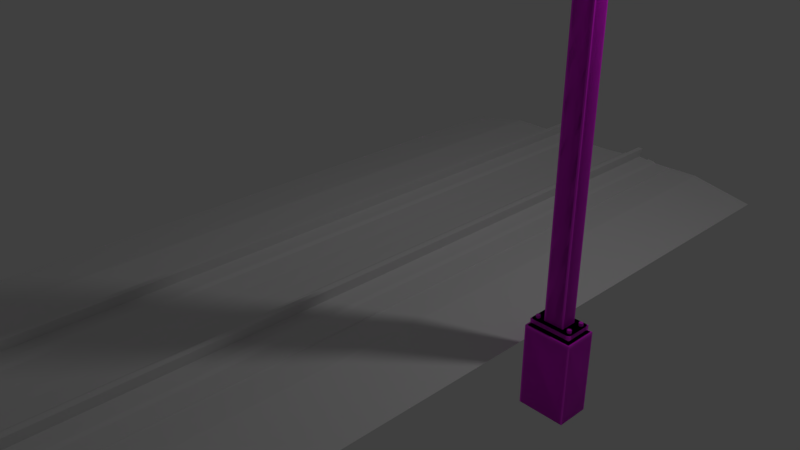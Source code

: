 # Source: PGA_DKGantry_PZeg1t6m_L.blend  (saved by Blender 4.2.66; exported with 4.5.12 LTS)
import bpy
from mathutils import Matrix  # noqa: F401  (used for matrix-valued properties, if any)

bpy.ops.wm.read_factory_settings(use_empty=True)
scene = bpy.context.scene
scene.name = 'Scene'

# ---- collections
col_main = bpy.data.collections.new('MAIN'); scene.collection.children.link(col_main)
col_main_0400 = bpy.data.collections.new('MAIN_0400'); col_main.children.link(col_main_0400)
col_pga_dkgantry_p_l_pole = bpy.data.collections.new('pga_dkgantry_P_L_pole'); col_main_0400.children.link(col_pga_dkgantry_p_l_pole)
col_main_1200 = bpy.data.collections.new('MAIN_1200'); col_main.children.link(col_main_1200)
col_pga_dk_gantry_p1t6m_l_pole_002 = bpy.data.collections.new('pga_dk_gantry_p1t6m_L_pole.002'); col_main_1200.children.link(col_pga_dk_gantry_p1t6m_l_pole_002)
col_reference_track = bpy.data.collections.new('reference_track'); scene.collection.children.link(col_reference_track)

# ---- images (referenced by path relative to the original .blend; pixels are not part of the script)
import os
ASSET_DIR = os.environ.get("B2B_ASSET_DIR", "")  # directory of the original .blend (textures are referenced by path, not embedded)
HERE = os.path.dirname(os.path.abspath(__file__))  # packed textures are extracted next to this script under _unpacked/

def load_image(name, relpath, width, height, colorspace="sRGB"):
    """Load a texture the original file referenced (path relative to the .blend, or extracted next to this script)."""
    p = next((c for c in (os.path.join(HERE, relpath), os.path.join(ASSET_DIR, relpath)) if relpath and os.path.exists(c)), "")
    if p:
        img = bpy.data.images.load(p, check_existing=True)
        img.name = name
    else:  # same state as the original file: an image datablock whose file is absent (Cycles renders it pink)
        img = bpy.data.images.new(name, width, height)
        img.source = "FILE"
        img.filepath = "//" + (relpath or name)
    img.colorspace_settings.name = colorspace
    return img
img_pga_dkgantry_pzeg1t_png = load_image('PGA_DKGantry_PZeg1t.png', 'PGA_DKGantry_PZeg1t.png', 1024, 1024, 'sRGB')
img_pga_dkgantry_wire_png = load_image('PGA_DKGantry_Wire.png', 'PGA_DKGantry_Wire.png', 1024, 1024, 'sRGB')

# ---- materials (node trees are filled in below, after node groups)
mat_pga_dkgantry_pzeg = bpy.data.materials.new('PGA_DKGantry_PZeg')
mat_pga_dkgantry_pzeg.use_backface_culling = True
mat_pga_dkgantry_wire_002 = bpy.data.materials.new('PGA_DKGantry_Wire.002')
mat_pga_dkgantry_wire_002.use_backface_culling = True

# ---- node groups
ng_auto_smooth_001 = bpy.data.node_groups.new('Auto Smooth.001', 'GeometryNodeTree')
_s = ng_auto_smooth_001.interface.new_socket(name='Geometry', in_out='OUTPUT', socket_type='NodeSocketGeometry')
_s = ng_auto_smooth_001.interface.new_socket(name='Geometry', in_out='INPUT', socket_type='NodeSocketGeometry')
_s = ng_auto_smooth_001.interface.new_socket(name='Angle', in_out='INPUT', socket_type='NodeSocketFloat')
_s.subtype = 'ANGLE'
_s.min_value = 0.0
_s.max_value = 3.142
ng_auto_smooth_001.is_modifier = True
_N = ng_auto_smooth_001.nodes; _L = ng_auto_smooth_001.links
n0 = _N.new('NodeGroupOutput'); n0.name = 'Group Output'; n0.location = (480, -100)
n1 = _N.new('NodeGroupInput'); n1.name = 'Group Input'; n1.location = (-420, -300)
n2 = _N.new('NodeGroupInput'); n2.name = 'Group Input.001'; n2.location = (-60, -100)
n3 = _N.new('GeometryNodeSetShadeSmooth'); n3.name = 'Set Shade Smooth'; n3.location = (120, -100)
n3.domain = 'EDGE'
n4 = _N.new('GeometryNodeSetShadeSmooth'); n4.name = 'Set Shade Smooth.001'; n4.location = (300, -100)
n5 = _N.new('GeometryNodeInputMeshEdgeAngle'); n5.name = 'Edge Angle'; n5.location = (-420, -220)
n6 = _N.new('GeometryNodeInputEdgeSmooth'); n6.name = 'Is Edge Smooth'; n6.location = (-60, -160)
n7 = _N.new('GeometryNodeInputShadeSmooth'); n7.name = 'Is Face Smooth'; n7.location = (-240, -340)
n8 = _N.new('FunctionNodeBooleanMath'); n8.name = 'Boolean Math'; n8.location = (-60, -220)
n9 = _N.new('FunctionNodeCompare'); n9.name = 'Compare'; n9.location = (-240, -180)
n9.operation = 'LESS_EQUAL'
_L.new(n5.outputs[0], n9.inputs[0])
_L.new(n4.outputs[0], n0.inputs[0])
_L.new(n1.outputs[1], n9.inputs[1])
_L.new(n9.outputs[0], n8.inputs[0])
_L.new(n7.outputs[0], n8.inputs[1])
_L.new(n2.outputs[0], n3.inputs[0])
_L.new(n6.outputs[0], n3.inputs[1])
_L.new(n3.outputs[0], n4.inputs[0])
_L.new(n8.outputs[0], n3.inputs[2])
n0.is_active_output = True
ng_smooth_by_angle_001 = bpy.data.node_groups.new('Smooth by Angle.001', 'GeometryNodeTree')
_s = ng_smooth_by_angle_001.interface.new_socket(name='Mesh', in_out='OUTPUT', socket_type='NodeSocketGeometry')
_s = ng_smooth_by_angle_001.interface.new_socket(name='Mesh', in_out='INPUT', socket_type='NodeSocketGeometry')
_s = ng_smooth_by_angle_001.interface.new_socket(name='Angle', in_out='INPUT', socket_type='NodeSocketFloat')
_s.subtype = 'ANGLE'
_s.default_value = 0.5236
_s.min_value = 0.0
_s.max_value = 3.142
_s.description = 'Maximum face angle for smooth edges'
_s = ng_smooth_by_angle_001.interface.new_socket(name='Ignore Sharpness', in_out='INPUT', socket_type='NodeSocketBool')
_s.force_non_field = True
ng_smooth_by_angle_001.description = 'Set the sharpness of mesh edges based on the angle between the neighboring faces'
ng_smooth_by_angle_001.is_modifier = True
_N = ng_smooth_by_angle_001.nodes; _L = ng_smooth_by_angle_001.links
n0 = _N.new('GeometryNodeSetShadeSmooth'); n0.name = 'Set Shade Smooth'; n0.location = (120, -80)
n0.domain = 'EDGE'
n1 = _N.new('GeometryNodeSetShadeSmooth'); n1.name = 'Set Shade Smooth.001'; n1.location = (300, -80)
n2 = _N.new('NodeGroupOutput'); n2.name = 'Group Output'; n2.location = (480, -80)
n3 = _N.new('GeometryNodeInputMeshEdgeAngle'); n3.name = 'Edge Angle'; n3.location = (-440, -240)
n4 = _N.new('NodeGroupInput'); n4.name = 'Group Input'; n4.location = (-80, -80)
n5 = _N.new('GeometryNodeInputEdgeSmooth'); n5.name = 'Is Edge Smooth'; n5.location = (-260, -120)
n6 = _N.new('GeometryNodeInputShadeSmooth'); n6.name = 'Is Shade Smooth'; n6.location = (-440, -397)
n7 = _N.new('FunctionNodeCompare'); n7.name = 'Compare'; n7.location = (-260, -260)
n7.operation = 'LESS_EQUAL'
n7.inputs[6].default_value = (0.0, 0.0, 0.0, 0.0)
n7.inputs[7].default_value = (0.0, 0.0, 0.0, 0.0)
n8 = _N.new('FunctionNodeBooleanMath'); n8.name = 'Boolean Math.001'; n8.location = (-80, -260)
n9 = _N.new('NodeGroupInput'); n9.name = 'Group Input.001'; n9.location = (-440, -329)
n10 = _N.new('NodeGroupInput'); n10.name = 'Group Input.002'; n10.location = (-259, -189)
n11 = _N.new('FunctionNodeBooleanMath'); n11.name = 'Boolean Math'; n11.location = (-80, -149)
n11.operation = 'OR'
n12 = _N.new('FunctionNodeBooleanMath'); n12.name = 'Boolean Math.002'; n12.location = (-260, -380)
n12.operation = 'OR'
n13 = _N.new('NodeGroupInput'); n13.name = 'Group Input.003'; n13.location = (-440, -460)
_L.new(n3.outputs[0], n7.inputs[0])
_L.new(n1.outputs[0], n2.inputs[0])
_L.new(n9.outputs[1], n7.inputs[1])
_L.new(n7.outputs[0], n8.inputs[0])
_L.new(n4.outputs[0], n0.inputs[0])
_L.new(n0.outputs[0], n1.inputs[0])
_L.new(n8.outputs[0], n0.inputs[2])
_L.new(n10.outputs[2], n11.inputs[1])
_L.new(n5.outputs[0], n11.inputs[0])
_L.new(n11.outputs[0], n0.inputs[1])
_L.new(n13.outputs[2], n12.inputs[1])
_L.new(n6.outputs[0], n12.inputs[0])
_L.new(n12.outputs[0], n8.inputs[1])
n2.is_active_output = True
ng_smooth_by_angle = bpy.data.node_groups.new('Smooth by Angle', 'GeometryNodeTree')
_s = ng_smooth_by_angle.interface.new_socket(name='Mesh', in_out='OUTPUT', socket_type='NodeSocketGeometry')
_s = ng_smooth_by_angle.interface.new_socket(name='Mesh', in_out='INPUT', socket_type='NodeSocketGeometry')
_s = ng_smooth_by_angle.interface.new_socket(name='Angle', in_out='INPUT', socket_type='NodeSocketFloat')
_s.subtype = 'ANGLE'
_s.default_value = 0.5236
_s.min_value = 0.0
_s.max_value = 3.142
_s.description = 'Maximum face angle for smooth edges'
_s = ng_smooth_by_angle.interface.new_socket(name='Ignore Sharpness', in_out='INPUT', socket_type='NodeSocketBool')
_s.force_non_field = True
ng_smooth_by_angle.description = 'Set the sharpness of mesh edges based on the angle between the neighboring faces'
ng_smooth_by_angle.is_modifier = True
_N = ng_smooth_by_angle.nodes; _L = ng_smooth_by_angle.links
n0 = _N.new('GeometryNodeSetShadeSmooth'); n0.name = 'Set Shade Smooth'; n0.location = (120, -80)
n0.domain = 'EDGE'
n1 = _N.new('GeometryNodeSetShadeSmooth'); n1.name = 'Set Shade Smooth.001'; n1.location = (300, -80)
n2 = _N.new('NodeGroupOutput'); n2.name = 'Group Output'; n2.location = (480, -80)
n3 = _N.new('GeometryNodeInputMeshEdgeAngle'); n3.name = 'Edge Angle'; n3.location = (-440, -240)
n4 = _N.new('NodeGroupInput'); n4.name = 'Group Input'; n4.location = (-80, -80)
n5 = _N.new('GeometryNodeInputEdgeSmooth'); n5.name = 'Is Edge Smooth'; n5.location = (-260, -120)
n6 = _N.new('GeometryNodeInputShadeSmooth'); n6.name = 'Is Shade Smooth'; n6.location = (-440, -397)
n7 = _N.new('FunctionNodeCompare'); n7.name = 'Compare'; n7.location = (-260, -260)
n7.operation = 'LESS_EQUAL'
n7.inputs[6].default_value = (0.0, 0.0, 0.0, 0.0)
n7.inputs[7].default_value = (0.0, 0.0, 0.0, 0.0)
n8 = _N.new('FunctionNodeBooleanMath'); n8.name = 'Boolean Math.001'; n8.location = (-80, -260)
n9 = _N.new('NodeGroupInput'); n9.name = 'Group Input.001'; n9.location = (-440, -329)
n10 = _N.new('NodeGroupInput'); n10.name = 'Group Input.002'; n10.location = (-259, -189)
n11 = _N.new('FunctionNodeBooleanMath'); n11.name = 'Boolean Math'; n11.location = (-80, -149)
n11.operation = 'OR'
n12 = _N.new('FunctionNodeBooleanMath'); n12.name = 'Boolean Math.002'; n12.location = (-260, -380)
n12.operation = 'OR'
n13 = _N.new('NodeGroupInput'); n13.name = 'Group Input.003'; n13.location = (-440, -460)
_L.new(n3.outputs[0], n7.inputs[0])
_L.new(n1.outputs[0], n2.inputs[0])
_L.new(n9.outputs[1], n7.inputs[1])
_L.new(n7.outputs[0], n8.inputs[0])
_L.new(n4.outputs[0], n0.inputs[0])
_L.new(n0.outputs[0], n1.inputs[0])
_L.new(n8.outputs[0], n0.inputs[2])
_L.new(n10.outputs[2], n11.inputs[1])
_L.new(n5.outputs[0], n11.inputs[0])
_L.new(n11.outputs[0], n0.inputs[1])
_L.new(n13.outputs[2], n12.inputs[1])
_L.new(n6.outputs[0], n12.inputs[0])
_L.new(n12.outputs[0], n8.inputs[1])
n2.is_active_output = True
ng_auto_smooth_005 = bpy.data.node_groups.new('Auto Smooth.005', 'GeometryNodeTree')
_s = ng_auto_smooth_005.interface.new_socket(name='Geometry', in_out='OUTPUT', socket_type='NodeSocketGeometry')
_s = ng_auto_smooth_005.interface.new_socket(name='Geometry', in_out='INPUT', socket_type='NodeSocketGeometry')
_s = ng_auto_smooth_005.interface.new_socket(name='Angle', in_out='INPUT', socket_type='NodeSocketFloat')
_s.subtype = 'ANGLE'
_s.min_value = 0.0
_s.max_value = 3.142
ng_auto_smooth_005.is_modifier = True
_N = ng_auto_smooth_005.nodes; _L = ng_auto_smooth_005.links
n0 = _N.new('NodeGroupOutput'); n0.name = 'Group Output'; n0.location = (480, -100)
n1 = _N.new('NodeGroupInput'); n1.name = 'Group Input'; n1.location = (-420, -300)
n2 = _N.new('NodeGroupInput'); n2.name = 'Group Input.001'; n2.location = (-60, -100)
n3 = _N.new('GeometryNodeSetShadeSmooth'); n3.name = 'Set Shade Smooth'; n3.location = (120, -100)
n3.domain = 'EDGE'
n4 = _N.new('GeometryNodeSetShadeSmooth'); n4.name = 'Set Shade Smooth.001'; n4.location = (300, -100)
n5 = _N.new('GeometryNodeInputMeshEdgeAngle'); n5.name = 'Edge Angle'; n5.location = (-420, -220)
n6 = _N.new('GeometryNodeInputEdgeSmooth'); n6.name = 'Is Edge Smooth'; n6.location = (-60, -160)
n7 = _N.new('GeometryNodeInputShadeSmooth'); n7.name = 'Is Face Smooth'; n7.location = (-240, -340)
n8 = _N.new('FunctionNodeBooleanMath'); n8.name = 'Boolean Math'; n8.location = (-60, -220)
n9 = _N.new('FunctionNodeCompare'); n9.name = 'Compare'; n9.location = (-240, -180)
n9.operation = 'LESS_EQUAL'
_L.new(n5.outputs[0], n9.inputs[0])
_L.new(n4.outputs[0], n0.inputs[0])
_L.new(n1.outputs[1], n9.inputs[1])
_L.new(n9.outputs[0], n8.inputs[0])
_L.new(n7.outputs[0], n8.inputs[1])
_L.new(n2.outputs[0], n3.inputs[0])
_L.new(n6.outputs[0], n3.inputs[1])
_L.new(n3.outputs[0], n4.inputs[0])
_L.new(n8.outputs[0], n3.inputs[2])
n0.is_active_output = True

# ---- material node trees
mat_pga_dkgantry_pzeg.use_nodes = True; mat_pga_dkgantry_pzeg.node_tree.nodes.clear()
_N = mat_pga_dkgantry_pzeg.node_tree.nodes; _L = mat_pga_dkgantry_pzeg.node_tree.links
n0 = _N.new('ShaderNodeOutputMaterial'); n0.name = 'Material Output'; n0.location = (300, 0)
n1 = _N.new('ShaderNodeBsdfPrincipled'); n1.name = 'Principled BSDF'; n1.location = (0, 0)
n2 = _N.new('ShaderNodeTexImage'); n2.name = 'Image Texture'; n2.location = (-300, 0)
n3 = _N.new('ShaderNodeUVMap'); n3.name = 'UV Map'; n3.location = (-550, 0)
n4 = _N.new('ShaderNodeBsdfPrincipled'); n4.name = 'Principled BSDF.001'; n4.location = (10, 0)
n5 = _N.new('ShaderNodeTexImage'); n5.name = 'Image Texture.001'; n5.location = (-280, -20)
n5.image = img_pga_dkgantry_pzeg1t_png
_L.new(n4.outputs[0], n0.inputs[0])
_L.new(n5.outputs[0], n4.inputs[0])
n0.is_active_output = True
mat_pga_dkgantry_wire_002.use_nodes = True; mat_pga_dkgantry_wire_002.node_tree.nodes.clear()
_N = mat_pga_dkgantry_wire_002.node_tree.nodes; _L = mat_pga_dkgantry_wire_002.node_tree.links
n0 = _N.new('ShaderNodeOutputMaterial'); n0.name = 'Material Output'; n0.location = (300, 0)
n1 = _N.new('ShaderNodeBsdfPrincipled'); n1.name = 'Principled BSDF'; n1.location = (0, 0)
n1.distribution = 'GGX'
n1.subsurface_method = 'RANDOM_WALK_SKIN'
n1.inputs[2].default_value = 1.0
n1.inputs[3].default_value = 1.45
n1.inputs[13].default_value = 0.0
n1.inputs[27].default_value = (0.0, 0.0, 0.0, 1.0)
n1.inputs[28].default_value = 1.0
n2 = _N.new('ShaderNodeTexImage'); n2.name = 'Image Texture'; n2.location = (-300, 0)
n2.image = img_pga_dkgantry_wire_png
n3 = _N.new('ShaderNodeUVMap'); n3.name = 'UV Map'; n3.location = (-550, 0)
n3.uv_map = 'UVMap'
_L.new(n1.outputs[0], n0.inputs[0])
_L.new(n3.outputs[0], n2.inputs[0])
_L.new(n2.outputs[0], n1.inputs[0])
n0.is_active_output = True

# ---- world
world_world = bpy.data.worlds.new('World'); scene.world = world_world
world_world.use_nodes = True; world_world.node_tree.nodes.clear()
_N = world_world.node_tree.nodes; _L = world_world.node_tree.links
n0 = _N.new('ShaderNodeBackground'); n0.name = 'Background'; n0.location = (10, 300)
n0.inputs[0].default_value = (0.05088, 0.05088, 0.05088, 1.0)
n1 = _N.new('ShaderNodeOutputWorld'); n1.name = 'World Output'; n1.location = (300, 300)
_L.new(n0.outputs[0], n1.inputs[0])
n1.is_active_output = True
world_world.color = (0.05088, 0.05088, 0.05088)
world_world.use_sun_shadow = False
world_world.sun_shadow_jitter_overblur = 0.0
world_world.cycles.sampling_method = 'MANUAL'

# ---- cameras
cam_camera = bpy.data.cameras.new('Camera')
cam_camera.clip_end = 100.0
cam_camera.lens = 35.0
cam_camera.sensor_width = 32.0
cam_camera.sensor_height = 18.0
cam_camera.ortho_scale = 7.314
cam_camera.dof.focus_distance = 0.0
cam_camera.dof.aperture_fstop = 128.0

# ---- lights
light_lamp = bpy.data.lights.new('Lamp', 'POINT')
light_lamp.transmission_factor = 0.0
light_lamp.cutoff_distance = 30.0
light_lamp.energy = 100.0
light_lamp.shadow_buffer_clip_start = 1.001
light_lamp.shadow_soft_size = 0.1
light_lamp.shadow_maximum_resolution = 0.006
light_lamp.use_absolute_resolution = True

# ---- meshes
me_pga_dkgantry_f_foundation_002 = bpy.data.meshes.new('pga_dkgantry_F_foundation.002')
me_pga_dkgantry_f_foundation_002.from_pydata([(-3.267, -0.2, -0.71), (-3.285, -0.1877, -0.71), (-3.274, -0.1991, -0.71), (-3.28, -0.1964, -0.71), (-3.284, -0.1924, -0.71), (-3.267, -0.2, 0.2593), (-3.267, -0.1877, 0.29), (-3.285, -0.1877, 0.2593), (-3.267, -0.1991, 0.271), (-3.267, -0.1964, 0.281), (-3.274, -0.1991, 0.2593), (-3.274, -0.1979, 0.2713), (-3.274, -0.1958, 0.2794), (-3.278, -0.1948, 0.277), (-3.274, -0.1877, 0.2877), (-3.28, -0.1877, 0.281), (-3.267, -0.1924, 0.2877), (-3.274, -0.1925, 0.2848), (-3.279, -0.1923, 0.2794), (-3.284, -0.1924, 0.2593), (-3.28, -0.1964, 0.2593), (-3.284, -0.1877, 0.271), (-3.282, -0.1925, 0.2713), (-3.279, -0.1958, 0.2707), (-3.285, 0.1877, -0.71), (-3.267, 0.2, -0.71), (-3.284, 0.1924, -0.71), (-3.28, 0.1964, -0.71), (-3.274, 0.1991, -0.71), (-3.267, 0.1877, 0.29), (-3.267, 0.2, 0.2593), (-3.285, 0.1877, 0.2593), (-3.267, 0.1924, 0.2877), (-3.267, 0.1964, 0.281), (-3.274, 0.1877, 0.2877), (-3.274, 0.1925, 0.2848), (-3.274, 0.1958, 0.2794), (-3.278, 0.1948, 0.277), (-3.274, 0.1991, 0.2593), (-3.28, 0.1964, 0.2593), (-3.267, 0.1991, 0.271), (-3.274, 0.1979, 0.2713), (-3.279, 0.1958, 0.2707), (-3.284, 0.1877, 0.271), (-3.28, 0.1877, 0.281), (-3.284, 0.1924, 0.2593), (-3.282, 0.1925, 0.2713), (-3.279, 0.1923, 0.2794), (-2.715, -0.1877, -0.71), (-2.733, -0.2, -0.71), (-2.716, -0.1924, -0.71), (-2.72, -0.1964, -0.71), (-2.726, -0.1991, -0.71), (-2.733, -0.1877, 0.29), (-2.733, -0.2, 0.2593), (-2.715, -0.1877, 0.2593), (-2.733, -0.1924, 0.2877), (-2.733, -0.1964, 0.281), (-2.726, -0.1877, 0.2877), (-2.726, -0.1925, 0.2848), (-2.726, -0.1958, 0.2794), (-2.722, -0.1948, 0.277), (-2.726, -0.1991, 0.2593), (-2.72, -0.1964, 0.2593), (-2.733, -0.1991, 0.271), (-2.726, -0.1979, 0.2713), (-2.721, -0.1958, 0.2707), (-2.716, -0.1877, 0.271), (-2.72, -0.1877, 0.281), (-2.716, -0.1924, 0.2593), (-2.718, -0.1925, 0.2713), (-2.721, -0.1923, 0.2794), (-2.733, 0.2, -0.71), (-2.715, 0.1877, -0.71), (-2.726, 0.1991, -0.71), (-2.72, 0.1964, -0.71), (-2.716, 0.1924, -0.71), (-2.733, 0.1877, 0.29), (-2.715, 0.1877, 0.2593), (-2.733, 0.2, 0.2593), (-2.726, 0.1877, 0.2877), (-2.72, 0.1877, 0.281), (-2.733, 0.1924, 0.2877), (-2.726, 0.1925, 0.2848), (-2.721, 0.1923, 0.2794), (-2.722, 0.1948, 0.277), (-2.716, 0.1924, 0.2593), (-2.72, 0.1964, 0.2593), (-2.716, 0.1877, 0.271), (-2.718, 0.1925, 0.2713), (-2.721, 0.1958, 0.2707), (-2.733, 0.1991, 0.271), (-2.733, 0.1964, 0.281), (-2.726, 0.1991, 0.2593), (-2.726, 0.1979, 0.2713), (-2.726, 0.1958, 0.2794)], [], [(49, 54, 5, 0), (73, 78, 55, 48), (77, 29, 6, 53), (1, 7, 31, 24), (25, 30, 79, 72), (5, 8, 11, 10), (8, 9, 12, 11), (10, 11, 23, 20), (11, 12, 13, 23), (6, 14, 17, 16), (14, 15, 18, 17), (16, 17, 12, 9), (17, 18, 13, 12), (7, 19, 22, 21), (19, 20, 23, 22), (21, 22, 18, 15), (22, 23, 13, 18), (29, 32, 35, 34), (32, 33, 36, 35), (34, 35, 47, 44), (35, 36, 37, 47), (30, 38, 41, 40), (38, 39, 42, 41), (40, 41, 36, 33), (41, 42, 37, 36), (31, 43, 46, 45), (43, 44, 47, 46), (45, 46, 42, 39), (46, 47, 37, 42), (53, 56, 59, 58), (56, 57, 60, 59), (58, 59, 71, 68), (59, 60, 61, 71), (54, 62, 65, 64), (62, 63, 66, 65), (64, 65, 60, 57), (65, 66, 61, 60), (55, 67, 70, 69), (67, 68, 71, 70), (69, 70, 66, 63), (70, 71, 61, 66), (77, 80, 83, 82), (80, 81, 84, 83), (82, 83, 95, 92), (83, 84, 85, 95), (78, 86, 89, 88), (86, 87, 90, 89), (88, 89, 84, 81), (89, 90, 85, 84), (79, 91, 94, 93), (91, 92, 95, 94), (93, 94, 90, 87), (94, 95, 85, 90), (0, 5, 10, 2), (2, 10, 20, 3), (3, 20, 19, 4), (4, 19, 7, 1), (6, 29, 34, 14), (14, 34, 44, 15), (15, 44, 43, 21), (21, 43, 31, 7), (30, 25, 28, 38), (38, 28, 27, 39), (39, 27, 26, 45), (45, 26, 24, 31), (29, 77, 82, 32), (32, 82, 92, 33), (33, 92, 91, 40), (40, 91, 79, 30), (78, 73, 76, 86), (86, 76, 75, 87), (87, 75, 74, 93), (93, 74, 72, 79), (77, 53, 58, 80), (80, 58, 68, 81), (81, 68, 67, 88), (88, 67, 55, 78), (54, 49, 52, 62), (62, 52, 51, 63), (63, 51, 50, 69), (69, 50, 48, 55), (53, 6, 16, 56), (56, 16, 9, 57), (57, 9, 8, 64), (64, 8, 5, 54), (24, 26, 27, 28, 25, 72, 74, 75, 76, 73, 48, 50, 51, 52, 49, 0, 2, 3, 4, 1)])
me_pga_dkgantry_f_foundation_002.polygons.foreach_set('use_smooth', [True] * 86)
_uv = me_pga_dkgantry_f_foundation_002.uv_layers.new(name='UVMap')
_uv.uv.foreach_set('vector', [0.5163, 0.4437, 0.5163, 0.02679, 0.7505, 0.02679, 0.7505, 0.4437, 0.5201, 0.4393, 0.5201, 0.02052, 0.6844, 0.02052, 0.6844, 0.4393, 0.936, 0.01512, 0.936, 0.2493, 0.7716, 0.2493, 0.7716, 0.01512, 0.5176, 0.4415, 0.5176, 0.02268, 0.6819, 0.02268, 0.6819, 0.4415, 0.5158, 0.4437, 0.5158, 0.02679, 0.75, 0.02679, 0.75, 0.4437, 0.7505, 0.02679, 0.7505, 0.02166, 0.7535, 0.02144, 0.7534, 0.02671, 0.7505, 0.02166, 0.7505, 0.01715, 0.7533, 0.01778, 0.7535, 0.02144, 0.7534, 0.02671, 0.7535, 0.02144, 0.7555, 0.02152, 0.7559, 0.02649, 0.7535, 0.02144, 0.7533, 0.01778, 0.7549, 0.01874, 0.7555, 0.02152, 0.7716, 0.2493, 0.7716, 0.2522, 0.7695, 0.2523, 0.7696, 0.2493, 0.5176, 0.009658, 0.5176, 0.01293, 0.5156, 0.01355, 0.5154, 0.01089, 0.7505, 0.01397, 0.7535, 0.01519, 0.7533, 0.01778, 0.7505, 0.01715, 0.7535, 0.01519, 0.7555, 0.01749, 0.7549, 0.01874, 0.7533, 0.01778, 0.5176, 0.02268, 0.5155, 0.02258, 0.5154, 0.01727, 0.5176, 0.01751, 0.5155, 0.02258, 0.5138, 0.02232, 0.514, 0.01731, 0.5154, 0.01727, 0.5176, 0.01751, 0.5154, 0.01727, 0.5156, 0.01355, 0.5176, 0.01293, 0.5154, 0.01727, 0.514, 0.01731, 0.5145, 0.0145, 0.5156, 0.01355, 0.936, 0.2493, 0.9381, 0.2493, 0.9381, 0.2523, 0.936, 0.2522, 0.5158, 0.01397, 0.5158, 0.01715, 0.5129, 0.01778, 0.5127, 0.01519, 0.6819, 0.009658, 0.684, 0.01089, 0.6839, 0.01355, 0.6819, 0.01293, 0.5127, 0.01519, 0.5129, 0.01778, 0.5113, 0.01874, 0.5107, 0.01749, 0.5158, 0.02679, 0.5128, 0.02671, 0.5127, 0.02144, 0.5158, 0.02166, 0.5128, 0.02671, 0.5103, 0.02649, 0.5107, 0.02152, 0.5127, 0.02144, 0.5158, 0.02166, 0.5127, 0.02144, 0.5129, 0.01778, 0.5158, 0.01715, 0.5127, 0.02144, 0.5107, 0.02152, 0.5113, 0.01874, 0.5129, 0.01778, 0.6819, 0.02268, 0.6819, 0.01751, 0.684, 0.01727, 0.684, 0.02258, 0.6819, 0.01751, 0.6819, 0.01293, 0.6839, 0.01355, 0.684, 0.01727, 0.684, 0.02258, 0.684, 0.01727, 0.6854, 0.01731, 0.6857, 0.02232, 0.684, 0.01727, 0.6839, 0.01355, 0.685, 0.0145, 0.6854, 0.01731, 0.7716, 0.01512, 0.7696, 0.01512, 0.7695, 0.01211, 0.7716, 0.01219, 0.5163, 0.01397, 0.5163, 0.01715, 0.5134, 0.01778, 0.5133, 0.01519, 0.6844, 0.007505, 0.6865, 0.008735, 0.6864, 0.01139, 0.6844, 0.01078, 0.5133, 0.01519, 0.5134, 0.01778, 0.5119, 0.01874, 0.5112, 0.01749, 0.5163, 0.02679, 0.5133, 0.02671, 0.5133, 0.02144, 0.5163, 0.02166, 0.5133, 0.02671, 0.5109, 0.02649, 0.5112, 0.02152, 0.5133, 0.02144, 0.5163, 0.02166, 0.5133, 0.02144, 0.5134, 0.01778, 0.5163, 0.01715, 0.5133, 0.02144, 0.5112, 0.02152, 0.5119, 0.01874, 0.5134, 0.01778, 0.6844, 0.02052, 0.6844, 0.01535, 0.6865, 0.01511, 0.6865, 0.02043, 0.6844, 0.01535, 0.6844, 0.01078, 0.6864, 0.01139, 0.6865, 0.01511, 0.6865, 0.02043, 0.6865, 0.01511, 0.688, 0.01516, 0.6882, 0.02016, 0.6865, 0.01511, 0.6864, 0.01139, 0.6875, 0.01234, 0.688, 0.01516, 0.936, 0.01512, 0.936, 0.01219, 0.9381, 0.01211, 0.9381, 0.01512, 0.5201, 0.007505, 0.5201, 0.01078, 0.5181, 0.01139, 0.518, 0.008735, 0.75, 0.01397, 0.753, 0.01519, 0.7528, 0.01778, 0.75, 0.01715, 0.753, 0.01519, 0.755, 0.01749, 0.7544, 0.01874, 0.7528, 0.01778, 0.5201, 0.02052, 0.518, 0.02043, 0.518, 0.01511, 0.5201, 0.01535, 0.518, 0.02043, 0.5163, 0.02016, 0.5166, 0.01516, 0.518, 0.01511, 0.5201, 0.01535, 0.518, 0.01511, 0.5181, 0.01139, 0.5201, 0.01078, 0.518, 0.01511, 0.5166, 0.01516, 0.517, 0.01234, 0.5181, 0.01139, 0.75, 0.02679, 0.75, 0.02166, 0.753, 0.02144, 0.7529, 0.02671, 0.75, 0.02166, 0.75, 0.01715, 0.7528, 0.01778, 0.753, 0.02144, 0.7529, 0.02671, 0.753, 0.02144, 0.755, 0.02152, 0.7554, 0.02649, 0.753, 0.02144, 0.7528, 0.01778, 0.7544, 0.01874, 0.755, 0.02152, 0.7505, 0.4437, 0.7505, 0.02679, 0.7534, 0.02671, 0.7534, 0.4436, 0.7534, 0.4436, 0.7534, 0.02671, 0.7559, 0.02649, 0.7559, 0.4434, 0.5138, 0.4411, 0.5138, 0.02232, 0.5155, 0.02258, 0.5155, 0.4414, 0.5155, 0.4414, 0.5155, 0.02258, 0.5176, 0.02268, 0.5176, 0.4415, 0.7716, 0.2493, 0.936, 0.2493, 0.936, 0.2522, 0.7716, 0.2522, 0.5176, 0.009658, 0.6819, 0.009658, 0.6819, 0.01293, 0.5176, 0.01293, 0.5176, 0.01293, 0.6819, 0.01293, 0.6819, 0.01751, 0.5176, 0.01751, 0.5176, 0.01751, 0.6819, 0.01751, 0.6819, 0.02268, 0.5176, 0.02268, 0.5158, 0.02679, 0.5158, 0.4437, 0.5128, 0.4436, 0.5128, 0.02671, 0.5128, 0.02671, 0.5128, 0.4436, 0.5103, 0.4434, 0.5103, 0.02649, 0.6857, 0.02232, 0.6857, 0.4411, 0.684, 0.4414, 0.684, 0.02258, 0.684, 0.02258, 0.684, 0.4414, 0.6819, 0.4415, 0.6819, 0.02268, 0.936, 0.2493, 0.936, 0.01512, 0.9381, 0.01512, 0.9381, 0.2493, 0.5158, 0.01397, 0.75, 0.01397, 0.75, 0.01715, 0.5158, 0.01715, 0.5158, 0.01715, 0.75, 0.01715, 0.75, 0.02166, 0.5158, 0.02166, 0.5158, 0.02166, 0.75, 0.02166, 0.75, 0.02679, 0.5158, 0.02679, 0.5201, 0.02052, 0.5201, 0.4393, 0.518, 0.4393, 0.518, 0.02043, 0.518, 0.02043, 0.518, 0.4393, 0.5163, 0.439, 0.5163, 0.02016, 0.7554, 0.02649, 0.7554, 0.4434, 0.7529, 0.4436, 0.7529, 0.02671, 0.7529, 0.02671, 0.7529, 0.4436, 0.75, 0.4437, 0.75, 0.02679, 0.936, 0.01512, 0.7716, 0.01512, 0.7716, 0.01219, 0.936, 0.01219, 0.5201, 0.007505, 0.6844, 0.007505, 0.6844, 0.01078, 0.5201, 0.01078, 0.5201, 0.01078, 0.6844, 0.01078, 0.6844, 0.01535, 0.5201, 0.01535, 0.5201, 0.01535, 0.6844, 0.01535, 0.6844, 0.02052, 0.5201, 0.02052, 0.5163, 0.02679, 0.5163, 0.4437, 0.5133, 0.4436, 0.5133, 0.02671, 0.5133, 0.02671, 0.5133, 0.4436, 0.5109, 0.4434, 0.5109, 0.02649, 0.6882, 0.02016, 0.6882, 0.439, 0.6865, 0.4393, 0.6865, 0.02043, 0.6865, 0.02043, 0.6865, 0.4393, 0.6844, 0.4393, 0.6844, 0.02052, 0.7716, 0.01512, 0.7716, 0.2493, 0.7696, 0.2493, 0.7696, 0.01512, 0.5163, 0.01397, 0.7505, 0.01397, 0.7505, 0.01715, 0.5163, 0.01715, 0.5163, 0.01715, 0.7505, 0.01715, 0.7505, 0.02166, 0.5163, 0.02166, 0.5163, 0.02166, 0.7505, 0.02166, 0.7505, 0.02679, 0.5163, 0.02679, 0.6849, 0.1852, 0.6869, 0.1858, 0.6887, 0.1874, 0.6899, 0.1899, 0.6903, 0.1928, 0.6903, 0.427, 0.6899, 0.43, 0.6887, 0.4325, 0.6869, 0.4341, 0.6849, 0.4347, 0.5205, 0.4347, 0.5185, 0.4341, 0.5167, 0.4325, 0.5156, 0.43, 0.5152, 0.427, 0.5152, 0.1928, 0.5156, 0.1899, 0.5167, 0.1874, 0.5185, 0.1858, 0.5205, 0.1852])
me_pga_dkgantry_f_foundation_002.materials.append(mat_pga_dkgantry_pzeg)
me_pga_dkgantry_f_foundation_002.update()
me_pga_dk_gantry_f_bottom_001 = bpy.data.meshes.new('pga_dk_gantry_F_bottom.001')
me_pga_dk_gantry_f_bottom_001.from_pydata([(-3.211, -0.165, 0.325), (-3.25, -0.1265, 0.325), (-3.226, -0.1621, 0.325), (-3.239, -0.1537, 0.325), (-3.247, -0.1412, 0.325), (-3.25, -0.1265, 0.375), (-3.211, -0.165, 0.375), (-3.247, -0.1412, 0.375), (-3.239, -0.1537, 0.375), (-3.226, -0.1621, 0.375), (-3.25, 0.1265, 0.325), (-3.211, 0.165, 0.325), (-3.247, 0.1412, 0.325), (-3.239, 0.1537, 0.325), (-3.226, 0.1621, 0.325), (-3.211, 0.165, 0.375), (-3.25, 0.1265, 0.375), (-3.226, 0.1621, 0.375), (-3.239, 0.1537, 0.375), (-3.247, 0.1412, 0.375), (-2.75, -0.1265, 0.325), (-2.789, -0.165, 0.325), (-2.753, -0.1412, 0.325), (-2.761, -0.1537, 0.325), (-2.774, -0.1621, 0.325), (-2.789, -0.165, 0.375), (-2.75, -0.1265, 0.375), (-2.774, -0.1621, 0.375), (-2.761, -0.1537, 0.375), (-2.753, -0.1412, 0.375), (-2.789, 0.165, 0.325), (-2.75, 0.1265, 0.325), (-2.774, 0.1621, 0.325), (-2.761, 0.1537, 0.325), (-2.753, 0.1412, 0.325), (-2.75, 0.1265, 0.375), (-2.789, 0.165, 0.375), (-2.753, 0.1412, 0.375), (-2.761, 0.1537, 0.375), (-2.774, 0.1621, 0.375)], [], [(21, 25, 6, 0), (31, 35, 26, 20), (35, 37, 38, 39, 36, 15, 17, 18, 19, 16, 5, 7, 8, 9, 6, 25, 27, 28, 29, 26), (1, 5, 16, 10), (11, 15, 36, 30), (0, 6, 9, 2), (2, 9, 8, 3), (3, 8, 7, 4), (4, 7, 5, 1), (15, 11, 14, 17), (17, 14, 13, 18), (18, 13, 12, 19), (19, 12, 10, 16), (35, 31, 34, 37), (37, 34, 33, 38), (38, 33, 32, 39), (39, 32, 30, 36), (25, 21, 24, 27), (27, 24, 23, 28), (28, 23, 22, 29), (29, 22, 20, 26), (10, 12, 13, 14, 11, 30, 32, 33, 34, 31, 20, 22, 23, 24, 21, 0, 2, 3, 4, 1)])
me_pga_dk_gantry_f_bottom_001.polygons.foreach_set('use_smooth', [True] * 22)
_uv = me_pga_dk_gantry_f_bottom_001.uv_layers.new(name='UVMap')
_uv.uv.foreach_set('vector', [0.9661, 0.1911, 0.946, 0.1911, 0.946, 0.02155, 0.9661, 0.02155, 0.9607, 0.5902, 0.9407, 0.5902, 0.9407, 0.4887, 0.9607, 0.4887, 0.9782, 0.2711, 0.9827, 0.272, 0.9865, 0.2745, 0.989, 0.2783, 0.9899, 0.2828, 0.9899, 0.4117, 0.989, 0.4162, 0.9865, 0.42, 0.9827, 0.4226, 0.9782, 0.4235, 0.9011, 0.4235, 0.8966, 0.4226, 0.8928, 0.42, 0.8902, 0.4162, 0.8893, 0.4117, 0.8893, 0.2828, 0.8902, 0.2783, 0.8928, 0.2745, 0.8966, 0.272, 0.9011, 0.2711, 0.9886, 0.5902, 0.9686, 0.5902, 0.9686, 0.4887, 0.9886, 0.4887, 0.994, 0.1911, 0.9739, 0.1911, 0.9739, 0.02155, 0.994, 0.02155, 0.9661, 0.02155, 0.946, 0.02155, 0.946, 0.01564, 0.9661, 0.01564, 0.9661, 0.01564, 0.946, 0.01564, 0.946, 0.01063, 0.9661, 0.01063, 0.9886, 0.6011, 0.9686, 0.6011, 0.9686, 0.5961, 0.9886, 0.5961, 0.9886, 0.5961, 0.9686, 0.5961, 0.9686, 0.5902, 0.9886, 0.5902, 0.9739, 0.1911, 0.994, 0.1911, 0.994, 0.197, 0.9739, 0.197, 0.9739, 0.197, 0.994, 0.197, 0.994, 0.202, 0.9739, 0.202, 0.9686, 0.4778, 0.9886, 0.4778, 0.9886, 0.4828, 0.9686, 0.4828, 0.9686, 0.4828, 0.9886, 0.4828, 0.9886, 0.4887, 0.9686, 0.4887, 0.9407, 0.5902, 0.9607, 0.5902, 0.9607, 0.5961, 0.9407, 0.5961, 0.9407, 0.5961, 0.9607, 0.5961, 0.9607, 0.6011, 0.9407, 0.6011, 0.9739, 0.01063, 0.994, 0.01063, 0.994, 0.01564, 0.9739, 0.01564, 0.9739, 0.01564, 0.994, 0.01564, 0.994, 0.02155, 0.9739, 0.02155, 0.946, 0.1911, 0.9661, 0.1911, 0.9661, 0.197, 0.946, 0.197, 0.946, 0.197, 0.9661, 0.197, 0.9661, 0.202, 0.946, 0.202, 0.9407, 0.4778, 0.9607, 0.4778, 0.9607, 0.4828, 0.9407, 0.4828, 0.9407, 0.4828, 0.9607, 0.4828, 0.9607, 0.4887, 0.9407, 0.4887, 0.869, 0.2731, 0.8735, 0.274, 0.8773, 0.2766, 0.8798, 0.2804, 0.8807, 0.2849, 0.8807, 0.4138, 0.8798, 0.4183, 0.8773, 0.4221, 0.8735, 0.4246, 0.869, 0.4255, 0.7919, 0.4255, 0.7874, 0.4246, 0.7836, 0.4221, 0.7811, 0.4183, 0.7802, 0.4138, 0.7802, 0.2849, 0.7811, 0.2804, 0.7836, 0.2766, 0.7874, 0.274, 0.7919, 0.2731])
me_pga_dk_gantry_f_bottom_001.materials.append(mat_pga_dkgantry_pzeg)
me_pga_dk_gantry_f_bottom_001.update()
me_pga_dkgantry_f_bolt1_001 = bpy.data.meshes.new('pga_dkgantry_F_bolt1.001')
me_pga_dkgantry_f_bolt1_001.from_pydata([(-2.8, -0.075, 0.25), (-2.8, -0.075, 0.41), (-2.777, -0.0875, 0.25), (-2.777, -0.0875, 0.41), (-2.777, -0.1125, 0.25), (-2.777, -0.1125, 0.41), (-2.8, -0.125, 0.25), (-2.8, -0.125, 0.41), (-2.822, -0.1125, 0.25), (-2.822, -0.1125, 0.41), (-2.822, -0.0875, 0.25), (-2.822, -0.0875, 0.41), (-3.2, 0.125, 0.25), (-3.2, 0.125, 0.41), (-3.178, 0.1125, 0.25), (-3.178, 0.1125, 0.41), (-3.178, 0.0875, 0.25), (-3.178, 0.0875, 0.41), (-3.2, 0.075, 0.25), (-3.2, 0.075, 0.41), (-3.223, 0.0875, 0.25), (-3.223, 0.0875, 0.41), (-3.223, 0.1125, 0.25), (-3.223, 0.1125, 0.41), (-2.8, 0.125, 0.25), (-2.8, 0.125, 0.41), (-2.777, 0.1125, 0.25), (-2.777, 0.1125, 0.41), (-2.777, 0.0875, 0.25), (-2.777, 0.0875, 0.41), (-2.8, 0.075, 0.25), (-2.8, 0.075, 0.41), (-2.822, 0.0875, 0.25), (-2.822, 0.0875, 0.41), (-2.822, 0.1125, 0.25), (-2.822, 0.1125, 0.41), (-3.2, -0.075, 0.25), (-3.2, -0.075, 0.41), (-3.178, -0.0875, 0.25), (-3.178, -0.0875, 0.41), (-3.178, -0.1125, 0.25), (-3.178, -0.1125, 0.41), (-3.2, -0.125, 0.25), (-3.2, -0.125, 0.41), (-3.223, -0.1125, 0.25), (-3.223, -0.1125, 0.41), (-3.223, -0.0875, 0.25), (-3.223, -0.0875, 0.41)], [], [(0, 1, 3, 2), (2, 3, 5, 4), (4, 5, 7, 6), (6, 7, 9, 8), (3, 1, 11, 9, 7, 5), (8, 9, 11, 10), (10, 11, 1, 0), (0, 2, 4, 6, 8, 10), (12, 13, 15, 14), (14, 15, 17, 16), (16, 17, 19, 18), (18, 19, 21, 20), (15, 13, 23, 21, 19, 17), (20, 21, 23, 22), (22, 23, 13, 12), (12, 14, 16, 18, 20, 22), (24, 25, 27, 26), (26, 27, 29, 28), (28, 29, 31, 30), (30, 31, 33, 32), (27, 25, 35, 33, 31, 29), (32, 33, 35, 34), (34, 35, 25, 24), (24, 26, 28, 30, 32, 34), (36, 37, 39, 38), (38, 39, 41, 40), (40, 41, 43, 42), (42, 43, 45, 44), (39, 37, 47, 45, 43, 41), (44, 45, 47, 46), (46, 47, 37, 36), (36, 38, 40, 42, 44, 46)])
_uv = me_pga_dkgantry_f_bolt1_001.uv_layers.new(name='UVMap')
_uv.uv.foreach_set('vector', [0.8444, 0.6457, 0.8444, 0.5666, 0.8511, 0.5666, 0.8511, 0.6457, 0.79, 0.5557, 0.79, 0.4766, 0.7961, 0.4766, 0.7961, 0.5557, 0.7961, 0.5557, 0.7961, 0.4766, 0.8088, 0.4766, 0.8088, 0.5557, 0.8088, 0.5557, 0.8088, 0.4766, 0.8155, 0.4766, 0.8155, 0.5557, 0.7573, 0.471, 0.7516, 0.4741, 0.746, 0.471, 0.746, 0.4647, 0.7516, 0.4616, 0.7573, 0.4647, 0.8257, 0.6457, 0.8257, 0.5666, 0.8317, 0.5666, 0.8317, 0.6457, 0.8317, 0.6457, 0.8317, 0.5666, 0.8444, 0.5666, 0.8444, 0.6457, 0.7678, 0.4741, 0.7622, 0.471, 0.7622, 0.4647, 0.7678, 0.4616, 0.7734, 0.4647, 0.7734, 0.471, 0.8849, 0.557, 0.8849, 0.4778, 0.8917, 0.4778, 0.8917, 0.557, 0.9014, 0.557, 0.9014, 0.4778, 0.9074, 0.4778, 0.9074, 0.557, 0.9074, 0.557, 0.9074, 0.4778, 0.9201, 0.4778, 0.9201, 0.557, 0.9201, 0.557, 0.9201, 0.4778, 0.9269, 0.4778, 0.9269, 0.557, 0.9489, 0.4403, 0.9551, 0.4514, 0.9489, 0.4626, 0.9366, 0.4626, 0.9304, 0.4514, 0.9366, 0.4403, 0.8662, 0.557, 0.8662, 0.4778, 0.8722, 0.4778, 0.8722, 0.557, 0.8722, 0.557, 0.8722, 0.4778, 0.8849, 0.4778, 0.8849, 0.557, 0.904, 0.4382, 0.9159, 0.4448, 0.9159, 0.4579, 0.904, 0.4645, 0.8921, 0.4579, 0.8921, 0.4448, 0.8456, 0.5565, 0.8456, 0.4773, 0.8523, 0.4773, 0.8523, 0.5565, 0.8662, 0.6459, 0.8662, 0.5667, 0.8722, 0.5667, 0.8722, 0.6459, 0.8722, 0.6459, 0.8722, 0.5667, 0.8849, 0.5667, 0.8849, 0.6459, 0.8849, 0.6459, 0.8849, 0.5667, 0.8917, 0.5667, 0.8917, 0.6459, 0.8581, 0.4448, 0.8699, 0.4382, 0.8818, 0.4448, 0.8818, 0.4579, 0.8699, 0.4645, 0.8581, 0.4579, 0.8268, 0.5565, 0.8268, 0.4773, 0.8328, 0.4773, 0.8328, 0.5565, 0.8328, 0.5565, 0.8328, 0.4773, 0.8456, 0.4773, 0.8456, 0.5565, 0.8322, 0.4382, 0.844, 0.4448, 0.844, 0.4579, 0.8322, 0.4645, 0.8203, 0.4579, 0.8203, 0.4448, 0.9201, 0.6459, 0.9201, 0.5667, 0.9269, 0.5667, 0.9269, 0.6459, 0.7905, 0.6457, 0.7905, 0.5666, 0.7965, 0.5666, 0.7965, 0.6457, 0.7965, 0.6457, 0.7965, 0.5666, 0.8092, 0.5666, 0.8092, 0.6457, 0.8092, 0.6457, 0.8092, 0.5666, 0.8159, 0.5666, 0.8159, 0.6457, 0.9834, 0.4403, 0.9896, 0.4514, 0.9834, 0.4626, 0.971, 0.4626, 0.9648, 0.4514, 0.971, 0.4403, 0.9014, 0.6459, 0.9014, 0.5667, 0.9074, 0.5667, 0.9074, 0.6459, 0.9074, 0.6459, 0.9074, 0.5667, 0.9201, 0.5667, 0.9201, 0.6459, 0.7981, 0.4382, 0.81, 0.4448, 0.81, 0.4579, 0.7981, 0.4645, 0.7862, 0.4579, 0.7862, 0.4448])
me_pga_dkgantry_f_bolt1_001.materials.append(mat_pga_dkgantry_pzeg)
me_pga_dkgantry_f_bolt1_001.update()
me_pga_dk_gantry_n1t6m_l_pole_003 = bpy.data.meshes.new('pga_dk_gantry_n1t6m_L_pole.003')
me_pga_dk_gantry_n1t6m_l_pole_003.from_pydata([(-3.12, -0.08, 8.1), (-3.1, -0.1, 8.1), (-3.117, -0.09, 8.1), (-3.11, -0.09732, 8.1), (-3.1, -0.1, 8.28), (-3.1, -0.08, 8.3), (-3.12, -0.08, 8.28), (-3.1, -0.09733, 8.29), (-3.11, -0.09733, 8.28), (-3.11, -0.09473, 8.29), (-3.11, -0.08, 8.297), (-3.1, -0.08999, 8.297), (-3.11, -0.08956, 8.295), (-3.117, -0.08999, 8.28), (-3.117, -0.08, 8.29), (-3.115, -0.08956, 8.29), (-3.1, 0.1, 8.1), (-3.12, 0.08, 8.1), (-3.11, 0.09732, 8.1), (-3.117, 0.09, 8.1), (-3.1, 0.08, 8.3), (-3.1, 0.1, 8.28), (-3.12, 0.08, 8.28), (-3.1, 0.08999, 8.297), (-3.11, 0.08, 8.297), (-3.11, 0.08956, 8.295), (-3.11, 0.09733, 8.28), (-3.1, 0.09733, 8.29), (-3.11, 0.09473, 8.29), (-3.117, 0.08, 8.29), (-3.117, 0.08999, 8.28), (-3.115, 0.08956, 8.29), (-2.88, -0.08, 8.3), (-2.88, -0.1, 8.28), (-2.88, -0.09, 8.297), (-2.88, -0.09732, 8.29), (-2.88, 0.1, 8.28), (-2.88, 0.08, 8.3), (-2.88, 0.09732, 8.29), (-2.88, 0.09, 8.297), (2.45, -0.08, 8.3), (2.45, -0.1, 8.28), (2.45, -0.09, 8.297), (2.45, -0.09732, 8.29), (-2.9, -0.1, 8.12), (-2.88, -0.08, 8.1), (-2.89, -0.09732, 8.11), (-2.883, -0.09, 8.103), (-2.88, 0.08, 8.1), (-2.9, 0.1, 8.12), (-2.883, 0.09, 8.103), (-2.89, 0.09732, 8.11), (2.45, -0.1, 8.12), (2.45, -0.08, 8.1), (2.45, -0.09732, 8.11), (2.45, -0.09, 8.103), (2.45, 0.08, 8.1), (2.45, 0.1, 8.12), (2.45, 0.09, 8.103), (2.45, 0.09732, 8.11), (2.45, 0.1, 8.28), (2.45, 0.08, 8.3), (2.45, 0.09732, 8.29), (2.45, 0.09, 8.297), (-3.1, -0.1, 0.375), (-3.12, -0.08, 0.375), (-3.11, -0.09732, 0.375), (-3.117, -0.09, 0.375), (-3.12, 0.08, 0.375), (-3.1, 0.1, 0.375), (-3.117, 0.09, 0.375), (-3.11, 0.09732, 0.375), (-2.88, -0.08, 0.375), (-2.9, -0.1, 0.375), (-2.883, -0.09, 0.375), (-2.89, -0.09732, 0.375), (-2.9, 0.1, 0.375), (-2.88, 0.08, 0.375), (-2.89, 0.09732, 0.375), (-2.883, 0.09, 0.375)], [], [(44, 33, 4, 1), (69, 16, 49, 76), (36, 60, 57, 49), (73, 44, 1, 64), (0, 6, 22, 17), (16, 21, 36, 49), (44, 52, 41, 33), (48, 50, 51, 49, 36, 38, 39, 37, 32, 34, 35, 33, 44, 46, 47, 45), (68, 70, 71, 69, 76, 78, 79, 77, 72, 74, 75, 73, 64, 66, 67, 65), (77, 48, 45, 72), (56, 58, 59, 57, 60, 62, 63, 61, 40, 42, 43, 41, 52, 54, 55, 53), (17, 19, 18, 16, 49, 51, 50, 48, 45, 47, 46, 44, 1, 3, 2, 0), (32, 40, 61, 37), (48, 56, 53, 45), (37, 20, 5, 32), (4, 7, 9, 8), (7, 11, 12, 9), (5, 10, 12, 11), (10, 14, 15, 12), (6, 13, 15, 14), (13, 8, 9, 15), (9, 12, 15), (20, 23, 25, 24), (23, 27, 28, 25), (21, 26, 28, 27), (26, 30, 31, 28), (22, 29, 31, 30), (29, 24, 25, 31), (25, 28, 31), (1, 4, 8, 3), (3, 8, 13, 2), (2, 13, 6, 0), (5, 20, 24, 10), (10, 24, 29, 14), (14, 29, 22, 6), (21, 16, 18, 26), (26, 18, 19, 30), (30, 19, 17, 22), (33, 41, 43, 35), (35, 43, 42, 34), (34, 42, 40, 32), (52, 44, 46, 54), (54, 46, 47, 55), (55, 47, 45, 53), (56, 48, 50, 58), (58, 50, 51, 59), (59, 51, 49, 57), (60, 36, 38, 62), (62, 38, 39, 63), (63, 39, 37, 61), (20, 37, 39, 23), (23, 39, 38, 27), (27, 38, 36, 21), (32, 5, 11, 34), (34, 11, 7, 35), (35, 7, 4, 33), (64, 1, 3, 66), (66, 3, 2, 67), (67, 2, 0, 65), (16, 69, 71, 18), (18, 71, 70, 19), (19, 70, 68, 17), (48, 77, 79, 50), (50, 79, 78, 51), (51, 78, 76, 49), (44, 73, 75, 46), (46, 75, 74, 47), (47, 74, 72, 45), (65, 0, 17, 68)])
me_pga_dk_gantry_n1t6m_l_pole_003.polygons.foreach_set('use_smooth', [True] * 69)
_uv = me_pga_dk_gantry_n1t6m_l_pole_003.uv_layers.new(name='UVMap')
_uv.uv.foreach_set('vector', [0.3065, 0.8758, 0.3084, 0.8907, 0.2878, 0.8907, 0.2878, 0.8739, 0.2522, 0.1816, 0.2522, 0.9023, 0.2708, 0.9042, 0.2708, 0.1817, 0.2727, 0.9192, 0.7699, 0.9205, 0.7699, 0.9056, 0.2708, 0.9042, 0.3065, 0.1533, 0.3065, 0.8758, 0.2878, 0.8739, 0.2878, 0.1532, 0.0754, 0.0432, 0.0754, 0.02645, 0.09035, 0.02645, 0.09035, 0.0432, 0.2522, 0.9023, 0.2522, 0.9191, 0.2727, 0.9192, 0.2708, 0.9042, 0.3065, 0.8758, 0.8056, 0.8772, 0.8056, 0.8921, 0.3084, 0.8907, 0.04959, 0.04344, 0.04866, 0.04319, 0.04797, 0.04251, 0.04772, 0.04158, 0.04772, 0.02663, 0.04797, 0.02569, 0.04866, 0.02501, 0.04959, 0.02476, 0.06454, 0.02476, 0.06547, 0.02501, 0.06616, 0.02569, 0.06641, 0.02663, 0.06641, 0.04158, 0.06616, 0.04251, 0.06547, 0.04319, 0.06454, 0.04344, 0.1556, 0.6499, 0.1546, 0.6496, 0.1539, 0.6489, 0.1537, 0.648, 0.1537, 0.6293, 0.1539, 0.6284, 0.1546, 0.6277, 0.1556, 0.6274, 0.1705, 0.6274, 0.1714, 0.6277, 0.1721, 0.6284, 0.1724, 0.6293, 0.1724, 0.648, 0.1721, 0.6489, 0.1714, 0.6496, 0.1705, 0.6499, 0.04959, 0.7651, 0.04959, 0.04344, 0.06454, 0.04344, 0.06454, 0.7651, 0.1724, 0.7282, 0.1721, 0.7292, 0.1714, 0.7298, 0.1705, 0.7301, 0.1556, 0.7301, 0.1546, 0.7298, 0.1539, 0.7292, 0.1537, 0.7282, 0.1537, 0.7133, 0.1539, 0.7123, 0.1546, 0.7117, 0.1556, 0.7114, 0.1705, 0.7114, 0.1714, 0.7117, 0.1721, 0.7123, 0.1724, 0.7133, 0.3775, 0.8605, 0.3766, 0.8602, 0.3759, 0.8595, 0.3756, 0.8586, 0.3756, 0.8399, 0.3759, 0.839, 0.3766, 0.8383, 0.3775, 0.838, 0.3925, 0.838, 0.3934, 0.8383, 0.3941, 0.839, 0.3943, 0.8399, 0.3943, 0.8586, 0.3941, 0.8595, 0.3934, 0.8602, 0.3925, 0.8605, 0.3212, 0.8368, 0.3212, 0.3408, 0.3361, 0.3408, 0.3361, 0.8368, 0.3775, 0.838, 0.3775, 0.3401, 0.3925, 0.3401, 0.3925, 0.838, 0.3361, 0.8368, 0.3361, 0.8572, 0.3212, 0.8572, 0.3212, 0.8368, 0.2878, 0.8907, 0.2878, 0.8916, 0.2869, 0.8916, 0.2869, 0.8907, 0.2878, 0.8916, 0.2878, 0.8924, 0.2869, 0.8921, 0.2869, 0.8916, 0.3212, 0.8572, 0.3212, 0.8582, 0.3203, 0.8582, 0.3202, 0.8573, 0.0754, 0.02476, 0.0754, 0.0255, 0.07451, 0.02552, 0.07451, 0.025, 0.0754, 0.02645, 0.07447, 0.02643, 0.07451, 0.02552, 0.0754, 0.0255, 0.2862, 0.8907, 0.2869, 0.8907, 0.2869, 0.8916, 0.2864, 0.8916, 0.2869, 0.8916, 0.2869, 0.8921, 0.2864, 0.8916, 0.3361, 0.8572, 0.3371, 0.8573, 0.337, 0.8582, 0.3361, 0.8582, 0.2521, 0.9208, 0.2521, 0.92, 0.2512, 0.92, 0.2512, 0.9205, 0.2522, 0.9191, 0.2512, 0.9191, 0.2512, 0.92, 0.2521, 0.92, 0.2512, 0.9191, 0.2505, 0.9191, 0.2507, 0.92, 0.2512, 0.92, 0.09035, 0.02645, 0.09035, 0.0255, 0.09124, 0.02552, 0.09128, 0.02643, 0.3361, 0.8589, 0.3361, 0.8582, 0.337, 0.8582, 0.337, 0.8587, 0.2512, 0.9205, 0.2512, 0.92, 0.2507, 0.92, 0.2878, 0.8739, 0.2878, 0.8907, 0.2869, 0.8907, 0.2869, 0.8739, 0.2869, 0.8739, 0.2869, 0.8907, 0.2862, 0.8907, 0.2862, 0.8739, 0.07447, 0.04318, 0.07447, 0.02643, 0.0754, 0.02645, 0.0754, 0.0432, 0.3212, 0.8572, 0.3361, 0.8572, 0.3361, 0.8582, 0.3212, 0.8582, 0.0754, 0.02476, 0.09035, 0.02476, 0.09035, 0.0255, 0.0754, 0.0255, 0.0754, 0.0255, 0.09035, 0.0255, 0.09035, 0.02645, 0.0754, 0.02645, 0.2522, 0.9191, 0.2522, 0.9023, 0.2512, 0.9023, 0.2512, 0.9191, 0.2512, 0.9191, 0.2512, 0.9023, 0.2505, 0.9023, 0.2505, 0.9191, 0.09128, 0.02643, 0.09128, 0.04318, 0.09035, 0.0432, 0.09035, 0.02645, 0.3084, 0.8907, 0.8056, 0.8921, 0.8056, 0.8931, 0.3083, 0.8917, 0.3083, 0.8917, 0.8056, 0.8931, 0.8055, 0.8938, 0.3083, 0.8924, 0.3202, 0.8368, 0.3202, 0.3408, 0.3212, 0.3408, 0.3212, 0.8368, 0.8056, 0.8772, 0.3065, 0.8758, 0.3074, 0.8749, 0.8056, 0.8763, 0.3941, 0.3401, 0.3941, 0.839, 0.3934, 0.8383, 0.3934, 0.3401, 0.3934, 0.3401, 0.3934, 0.8383, 0.3925, 0.838, 0.3925, 0.3401, 0.3775, 0.3401, 0.3775, 0.838, 0.3766, 0.8383, 0.3766, 0.3401, 0.3766, 0.3401, 0.3766, 0.8383, 0.3759, 0.839, 0.3759, 0.3401, 0.7699, 0.9047, 0.2717, 0.9033, 0.2708, 0.9042, 0.7699, 0.9056, 0.7699, 0.9205, 0.2727, 0.9192, 0.2727, 0.9201, 0.7699, 0.9215, 0.7699, 0.9215, 0.2727, 0.9201, 0.2726, 0.9208, 0.7699, 0.9222, 0.3371, 0.3408, 0.3371, 0.8368, 0.3361, 0.8368, 0.3361, 0.3408, 0.3361, 0.8572, 0.3361, 0.8368, 0.3371, 0.8368, 0.3371, 0.8573, 0.2521, 0.9208, 0.2726, 0.9208, 0.2727, 0.9201, 0.2521, 0.92, 0.2521, 0.92, 0.2727, 0.9201, 0.2727, 0.9192, 0.2522, 0.9191, 0.3212, 0.8368, 0.3212, 0.8572, 0.3202, 0.8573, 0.3202, 0.8368, 0.3083, 0.8924, 0.2878, 0.8924, 0.2878, 0.8916, 0.3083, 0.8917, 0.3083, 0.8917, 0.2878, 0.8916, 0.2878, 0.8907, 0.3084, 0.8907, 0.2878, 0.1532, 0.2878, 0.8739, 0.2869, 0.8739, 0.2869, 0.1532, 0.2869, 0.1532, 0.2869, 0.8739, 0.2862, 0.8739, 0.2862, 0.1533, 0.07447, 0.762, 0.07447, 0.04318, 0.0754, 0.0432, 0.0754, 0.7621, 0.2522, 0.9023, 0.2522, 0.1816, 0.2512, 0.1816, 0.2512, 0.9023, 0.2512, 0.9023, 0.2512, 0.1816, 0.2505, 0.1817, 0.2505, 0.9023, 0.09128, 0.04318, 0.09128, 0.762, 0.09035, 0.7621, 0.09035, 0.0432, 0.04959, 0.04344, 0.04959, 0.7651, 0.04866, 0.7651, 0.04866, 0.04319, 0.04866, 0.04319, 0.04866, 0.7651, 0.04797, 0.7651, 0.04797, 0.04251, 0.2717, 0.9033, 0.2717, 0.1817, 0.2708, 0.1817, 0.2708, 0.9042, 0.3065, 0.8758, 0.3065, 0.1533, 0.3074, 0.1533, 0.3074, 0.8749, 0.06616, 0.04251, 0.06616, 0.7651, 0.06547, 0.7651, 0.06547, 0.04319, 0.06547, 0.04319, 0.06547, 0.7651, 0.06454, 0.7651, 0.06454, 0.04344, 0.0754, 0.7621, 0.0754, 0.0432, 0.09035, 0.0432, 0.09035, 0.7621])
me_pga_dk_gantry_n1t6m_l_pole_003.materials.append(mat_pga_dkgantry_pzeg)
me_pga_dk_gantry_n1t6m_l_pole_003.update()
me_pga_dk_gantry_n1t6m_z_l_supportwire_001 = bpy.data.meshes.new('pga_dk_gantry_n1t6m_Z_L_supportwire.001')
me_pga_dk_gantry_n1t6m_z_l_supportwire_001.from_pydata([(-22.33, 0.02, -0.9048), (-22.33, 0.02, 1.095), (-22.31, 0.0, -0.9048), (-22.31, 0.0, 1.095), (-22.33, -0.02, -0.9048), (-22.33, -0.02, 1.095), (-22.35, 0.0, -0.9048), (-22.35, 0.0, 1.095)], [], [(0, 1, 3, 2), (2, 3, 5, 4), (3, 1, 7, 5), (4, 5, 7, 6), (6, 7, 1, 0), (0, 2, 4, 6)])
me_pga_dk_gantry_n1t6m_z_l_supportwire_001.polygons.foreach_set('use_smooth', [True] * 6)
_uv = me_pga_dk_gantry_n1t6m_z_l_supportwire_001.uv_layers.new(name='UVMap')
_uv.uv.foreach_set('vector', [0.5774, 0.0, 0.5774, 0.6667, 0.5673, 0.6667, 0.5673, 0.0, 0.5586, 0.0, 0.5586, 0.6667, 0.5485, 0.6667, 0.5485, 0.0, 0.9424, 0.2844, 0.9424, 0.275, 0.9525, 0.275, 0.9525, 0.2844, 0.5398, 0.0, 0.5398, 0.6667, 0.5297, 0.6667, 0.5297, 0.0, 0.5209, 0.0, 0.5209, 0.6667, 0.5108, 0.6667, 0.5108, 0.0, 0.9235, 0.275, 0.9336, 0.275, 0.9336, 0.2844, 0.9235, 0.2844])
me_pga_dk_gantry_n1t6m_z_l_supportwire_001.materials.append(mat_pga_dkgantry_wire_002)
me_pga_dk_gantry_n1t6m_z_l_supportwire_001.update()
me_pga_dk_gantry_n1t6m_z_m_supportwire_insulator1_002 = bpy.data.meshes.new('pga_dk_gantry_n1t6m_Z_M_supportwire_insulator1.002')
me_pga_dk_gantry_n1t6m_z_m_supportwire_insulator1_002.from_pydata([(-3.147, 0.04302, -6.4), (-3.137, 0.04302, -6.438), (-3.135, 0.01194, -6.42), (-3.131, 0.0741, -6.384), (-3.135, 0.0741, -6.42), (-3.129, 0.04302, -6.366), (-3.131, 0.01194, -6.384), (-3.129, 0.04302, -6.366), (-3.131, 0.01194, -6.384), (-3.119, 0.04302, -6.367), (-3.121, 0.01194, -6.385), (-3.131, 0.0741, -6.384), (-3.121, 0.0741, -6.385), (-3.135, 0.0741, -6.42), (-3.137, 0.04302, -6.438), (-3.125, 0.0741, -6.421), (-3.127, 0.04302, -6.439), (-3.125, 0.01194, -6.421), (-3.135, 0.01194, -6.42), (-3.125, 0.01194, -6.421), (-3.135, 0.01194, -6.42), (-3.109, 0.04302, -6.404), (-3.119, 0.04302, -6.367), (-3.121, 0.01194, -6.385), (-3.125, 0.01194, -6.421), (-3.127, 0.04302, -6.439), (-3.125, 0.0741, -6.421), (-3.121, 0.0741, -6.385), (-3.203, 0.04302, -6.395), (-3.19, 0.0741, -6.414), (-3.185, 0.04302, -6.36), (-3.19, 0.01194, -6.414), (-3.187, 0.01194, -6.378), (-3.187, 0.0741, -6.378), (-3.192, 0.04302, -6.432), (-3.185, 0.04302, -6.36), (-3.187, 0.0741, -6.378), (-3.177, 0.01194, -6.379), (-3.175, 0.04302, -6.361), (-3.187, 0.01194, -6.378), (-3.181, 0.01194, -6.415), (-3.19, 0.01194, -6.414), (-3.177, 0.0741, -6.379), (-3.19, 0.0741, -6.414), (-3.181, 0.0741, -6.415), (-3.192, 0.04302, -6.432), (-3.182, 0.04302, -6.433), (-3.181, 0.01194, -6.415), (-3.19, 0.01194, -6.414), (-3.165, 0.04302, -6.399), (-3.175, 0.04302, -6.361), (-3.181, 0.01194, -6.415), (-3.177, 0.01194, -6.379), (-3.181, 0.0741, -6.415), (-3.182, 0.04302, -6.433), (-3.177, 0.0741, -6.379), (-3.258, 0.04302, -6.389), (-3.242, 0.0741, -6.372), (-3.246, 0.0741, -6.408), (-3.248, 0.04302, -6.426), (-3.246, 0.01194, -6.408), (-3.241, 0.04302, -6.354), (-3.242, 0.01194, -6.372), (-3.241, 0.04302, -6.354), (-3.242, 0.0741, -6.372), (-3.232, 0.01194, -6.373), (-3.242, 0.01194, -6.372), (-3.231, 0.04302, -6.356), (-3.232, 0.0741, -6.373), (-3.246, 0.0741, -6.408), (-3.236, 0.0741, -6.409), (-3.238, 0.04302, -6.427), (-3.248, 0.04302, -6.426), (-3.246, 0.01194, -6.408), (-3.236, 0.01194, -6.409), (-3.246, 0.01194, -6.408), (-3.236, 0.01194, -6.409), (-3.22, 0.04302, -6.393), (-3.232, 0.01194, -6.373), (-3.236, 0.0741, -6.409), (-3.232, 0.0741, -6.373), (-3.236, 0.01194, -6.409), (-3.238, 0.04302, -6.427), (-3.231, 0.04302, -6.356), (-3.175, 0.04302, -6.397), (-3.159, 0.01194, -6.381), (-3.157, 0.04302, -6.363), (-3.163, 0.01194, -6.417), (-3.164, 0.04302, -6.435), (-3.163, 0.0741, -6.417), (-3.159, 0.0741, -6.381), (-3.157, 0.04302, -6.363), (-3.159, 0.01194, -6.381), (-3.149, 0.01194, -6.382), (-3.147, 0.04302, -6.364), (-3.159, 0.0741, -6.381), (-3.149, 0.0741, -6.382), (-3.163, 0.0741, -6.417), (-3.164, 0.04302, -6.435), (-3.153, 0.0741, -6.418), (-3.155, 0.04302, -6.436), (-3.163, 0.01194, -6.417), (-3.153, 0.01194, -6.418), (-3.153, 0.01194, -6.418), (-3.163, 0.01194, -6.417), (-3.137, 0.04302, -6.401), (-3.155, 0.04302, -6.436), (-3.153, 0.0741, -6.418), (-3.147, 0.04302, -6.364), (-3.153, 0.01194, -6.418), (-3.149, 0.01194, -6.382), (-3.149, 0.0741, -6.382), (-3.23, 0.04302, -6.392), (-3.213, 0.04302, -6.357), (-3.215, 0.01194, -6.375), (-3.22, 0.04302, -6.429), (-3.218, 0.01194, -6.411), (-3.215, 0.0741, -6.375), (-3.218, 0.0741, -6.411), (-3.213, 0.04302, -6.357), (-3.215, 0.0741, -6.375), (-3.215, 0.01194, -6.375), (-3.203, 0.04302, -6.358), (-3.205, 0.01194, -6.376), (-3.208, 0.01194, -6.412), (-3.218, 0.01194, -6.411), (-3.205, 0.0741, -6.376), (-3.218, 0.0741, -6.411), (-3.208, 0.0741, -6.412), (-3.22, 0.04302, -6.429), (-3.21, 0.04302, -6.43), (-3.218, 0.01194, -6.411), (-3.208, 0.01194, -6.412), (-3.193, 0.04302, -6.396), (-3.203, 0.04302, -6.358), (-3.208, 0.0741, -6.412), (-3.21, 0.04302, -6.43), (-3.208, 0.01194, -6.412), (-3.205, 0.01194, -6.376), (-3.205, 0.0741, -6.376), (-3.286, 0.04302, -6.386), (-3.268, 0.04302, -6.352), (-3.274, 0.01194, -6.405), (-3.27, 0.01194, -6.369), (-3.27, 0.0741, -6.369), (-3.276, 0.04302, -6.423), (-3.274, 0.0741, -6.405), (-3.268, 0.04302, -6.352), (-3.26, 0.01194, -6.37), (-3.258, 0.04302, -6.353), (-3.27, 0.01194, -6.369), (-3.27, 0.0741, -6.369), (-3.26, 0.0741, -6.37), (-3.274, 0.0741, -6.405), (-3.264, 0.0741, -6.406), (-3.276, 0.04302, -6.423), (-3.274, 0.01194, -6.405), (-3.266, 0.04302, -6.424), (-3.264, 0.01194, -6.406), (-3.274, 0.01194, -6.405), (-3.264, 0.01194, -6.406), (-3.248, 0.04302, -6.39), (-3.264, 0.01194, -6.406), (-3.266, 0.04302, -6.424), (-3.264, 0.0741, -6.406), (-3.26, 0.0741, -6.37), (-3.258, 0.04302, -6.353), (-3.26, 0.01194, -6.37)], [], [(0, 4, 1), (0, 1, 2), (0, 2, 6), (0, 5, 3), (0, 3, 4), (0, 6, 5), (7, 8, 10), (11, 7, 9), (7, 10, 9), (11, 9, 12), (13, 11, 12), (14, 13, 15), (13, 12, 15), (14, 15, 16), (18, 14, 16), (18, 16, 17), (8, 19, 10), (8, 20, 19), (21, 27, 22), (21, 22, 23), (21, 23, 24), (21, 24, 25), (21, 25, 26), (21, 26, 27), (28, 33, 29), (28, 29, 34), (28, 30, 33), (28, 32, 30), (28, 34, 31), (28, 31, 32), (36, 35, 38), (35, 39, 37), (35, 37, 38), (39, 41, 40), (39, 40, 37), (36, 38, 42), (43, 36, 42), (43, 42, 44), (45, 43, 44), (45, 44, 46), (48, 45, 46), (48, 46, 47), (49, 55, 50), (49, 50, 52), (49, 51, 54), (49, 52, 51), (49, 53, 55), (49, 54, 53), (56, 61, 57), (56, 57, 58), (56, 58, 59), (56, 59, 60), (56, 60, 62), (56, 62, 61), (64, 63, 67), (63, 66, 65), (63, 65, 67), (64, 67, 68), (69, 64, 68), (69, 68, 70), (72, 70, 71), (72, 69, 70), (73, 72, 71), (73, 71, 74), (66, 75, 76), (66, 76, 65), (77, 78, 81), (77, 83, 78), (77, 79, 80), (77, 82, 79), (77, 80, 83), (77, 81, 82), (84, 87, 85), (84, 85, 86), (84, 86, 90), (84, 88, 87), (84, 89, 88), (84, 90, 89), (91, 92, 93), (91, 93, 94), (95, 91, 94), (95, 94, 96), (97, 95, 96), (97, 96, 99), (98, 97, 99), (98, 99, 100), (101, 98, 100), (101, 100, 102), (92, 103, 93), (92, 104, 103), (105, 106, 107), (105, 109, 106), (105, 107, 111), (105, 111, 108), (105, 108, 110), (105, 110, 109), (112, 113, 117), (112, 114, 113), (112, 116, 114), (112, 118, 115), (112, 115, 116), (112, 117, 118), (120, 119, 122), (119, 121, 123), (119, 123, 122), (121, 124, 123), (121, 125, 124), (120, 122, 126), (127, 120, 126), (127, 126, 128), (129, 127, 128), (129, 128, 130), (131, 129, 130), (131, 130, 132), (133, 139, 134), (133, 134, 138), (133, 135, 139), (133, 136, 135), (133, 137, 136), (133, 138, 137), (140, 141, 144), (140, 143, 141), (140, 145, 142), (140, 142, 143), (140, 144, 146), (140, 146, 145), (147, 150, 148), (147, 148, 149), (151, 147, 149), (151, 149, 152), (153, 151, 152), (153, 152, 154), (155, 153, 154), (156, 155, 157), (155, 154, 157), (156, 157, 158), (150, 160, 148), (150, 159, 160), (161, 162, 163), (161, 167, 162), (161, 163, 164), (161, 164, 165), (161, 165, 166), (161, 166, 167)])
me_pga_dk_gantry_n1t6m_z_m_supportwire_insulator1_002.polygons.foreach_set('use_smooth', [True] * 144)
_uv = me_pga_dk_gantry_n1t6m_z_m_supportwire_insulator1_002.uv_layers.new(name='UVMap')
_uv.uv.foreach_set('vector', [0.3219, 0.09249, 0.3342, 0.0999, 0.3226, 0.1069, 0.3219, 0.09249, 0.3226, 0.1069, 0.3111, 0.1008, 0.3219, 0.09249, 0.3111, 0.1008, 0.3111, 0.08768, 0.3219, 0.09249, 0.3226, 0.0807, 0.3342, 0.08681, 0.3219, 0.09249, 0.3342, 0.08681, 0.3342, 0.0999, 0.3219, 0.09249, 0.3111, 0.08768, 0.3226, 0.0807, 0.07423, 0.922, 0.07423, 0.9153, 0.07799, 0.9153, 0.07423, 0.9355, 0.07423, 0.922, 0.07799, 0.922, 0.07423, 0.922, 0.07799, 0.9153, 0.07799, 0.922, 0.07423, 0.9355, 0.07799, 0.922, 0.07799, 0.9355, 0.07423, 0.9423, 0.07423, 0.9355, 0.07799, 0.9355, 0.7883, 0.9663, 0.7883, 0.9731, 0.7846, 0.9731, 0.07423, 0.9423, 0.07799, 0.9355, 0.07799, 0.9423, 0.7883, 0.9663, 0.7846, 0.9731, 0.7846, 0.9663, 0.7883, 0.9528, 0.7883, 0.9663, 0.7846, 0.9663, 0.7883, 0.9528, 0.7846, 0.9663, 0.7846, 0.9528, 0.9879, 0.9079, 0.9841, 0.9146, 0.9841, 0.9079, 0.9879, 0.9079, 0.9879, 0.9146, 0.9841, 0.9146, 0.1897, 0.02053, 0.1912, 0.007012, 0.2024, 0.01377, 0.1897, 0.02053, 0.2024, 0.01377, 0.2024, 0.02728, 0.1897, 0.02053, 0.2024, 0.02728, 0.1912, 0.03404, 0.1897, 0.02053, 0.1912, 0.03404, 0.18, 0.02728, 0.1897, 0.02053, 0.18, 0.02728, 0.18, 0.01377, 0.1897, 0.02053, 0.18, 0.01377, 0.1912, 0.007012, 0.3895, 0.0188, 0.4018, 0.01312, 0.4018, 0.02621, 0.3895, 0.0188, 0.4018, 0.02621, 0.3903, 0.03319, 0.3895, 0.0188, 0.3903, 0.007011, 0.4018, 0.01312, 0.3895, 0.0188, 0.3787, 0.01399, 0.3903, 0.007011, 0.3895, 0.0188, 0.3903, 0.03319, 0.3787, 0.02708, 0.3895, 0.0188, 0.3787, 0.02708, 0.3787, 0.01399, 0.08731, 0.794, 0.08731, 0.7805, 0.09108, 0.7805, 0.08731, 0.7805, 0.08731, 0.7737, 0.09108, 0.7737, 0.08731, 0.7805, 0.09108, 0.7737, 0.09108, 0.7805, 0.8978, 0.9028, 0.8978, 0.9096, 0.894, 0.9096, 0.8978, 0.9028, 0.894, 0.9096, 0.894, 0.9028, 0.08731, 0.794, 0.09108, 0.7805, 0.09108, 0.794, 0.08731, 0.8008, 0.08731, 0.794, 0.09108, 0.794, 0.08731, 0.8008, 0.09108, 0.794, 0.09108, 0.8008, 0.4569, 0.8312, 0.4569, 0.8379, 0.4531, 0.8379, 0.4569, 0.8312, 0.4531, 0.8379, 0.4531, 0.8312, 0.4569, 0.8177, 0.4569, 0.8312, 0.4531, 0.8312, 0.4569, 0.8177, 0.4531, 0.8312, 0.4531, 0.8177, 0.1908, 0.1345, 0.18, 0.1262, 0.1916, 0.1201, 0.1908, 0.1345, 0.1916, 0.1201, 0.2032, 0.1271, 0.1908, 0.1345, 0.2032, 0.1402, 0.1916, 0.1463, 0.1908, 0.1345, 0.2032, 0.1271, 0.2032, 0.1402, 0.1908, 0.1345, 0.18, 0.1393, 0.18, 0.1262, 0.1908, 0.1345, 0.1916, 0.1463, 0.18, 0.1393, 0.3557, 0.1293, 0.3564, 0.1175, 0.368, 0.1237, 0.3557, 0.1293, 0.368, 0.1237, 0.368, 0.1367, 0.3557, 0.1293, 0.368, 0.1367, 0.3564, 0.1437, 0.3557, 0.1293, 0.3564, 0.1437, 0.3449, 0.1376, 0.3557, 0.1293, 0.3449, 0.1376, 0.3449, 0.1245, 0.3557, 0.1293, 0.3449, 0.1245, 0.3564, 0.1175, 0.09826, 0.8982, 0.09826, 0.8847, 0.102, 0.8847, 0.09826, 0.8847, 0.09826, 0.8779, 0.102, 0.8779, 0.09826, 0.8847, 0.102, 0.8779, 0.102, 0.8847, 0.09826, 0.8982, 0.102, 0.8847, 0.102, 0.8982, 0.09826, 0.905, 0.09826, 0.8982, 0.102, 0.8982, 0.09826, 0.905, 0.102, 0.8982, 0.102, 0.905, 0.4414, 0.7383, 0.4377, 0.7451, 0.4377, 0.7383, 0.4414, 0.7383, 0.4414, 0.7451, 0.4377, 0.7451, 0.4414, 0.7248, 0.4414, 0.7383, 0.4377, 0.7383, 0.4414, 0.7248, 0.4377, 0.7383, 0.4377, 0.7248, 0.9626, 0.924, 0.9626, 0.9308, 0.9588, 0.9308, 0.9626, 0.924, 0.9588, 0.9308, 0.9588, 0.924, 0.288, 0.0214, 0.3004, 0.01399, 0.3004, 0.02708, 0.288, 0.0214, 0.2888, 0.007012, 0.3004, 0.01399, 0.288, 0.0214, 0.2772, 0.02621, 0.2772, 0.01312, 0.288, 0.0214, 0.2888, 0.03319, 0.2772, 0.02621, 0.288, 0.0214, 0.2772, 0.01312, 0.2888, 0.007012, 0.288, 0.0214, 0.3004, 0.02708, 0.2888, 0.03319, 0.2539, 0.02053, 0.2554, 0.03404, 0.2442, 0.02728, 0.2539, 0.02053, 0.2442, 0.02728, 0.2442, 0.01377, 0.2539, 0.02053, 0.2442, 0.01377, 0.2554, 0.007011, 0.2539, 0.02053, 0.2666, 0.02728, 0.2554, 0.03404, 0.2539, 0.02053, 0.2666, 0.01377, 0.2666, 0.02728, 0.2539, 0.02053, 0.2554, 0.007011, 0.2666, 0.01377, 0.06041, 0.8542, 0.06041, 0.8474, 0.06417, 0.8474, 0.06041, 0.8542, 0.06417, 0.8474, 0.06417, 0.8542, 0.06041, 0.8677, 0.06041, 0.8542, 0.06417, 0.8542, 0.06041, 0.8677, 0.06417, 0.8542, 0.06417, 0.8677, 0.06041, 0.8745, 0.06041, 0.8677, 0.06417, 0.8677, 0.06041, 0.8745, 0.06417, 0.8677, 0.06417, 0.8745, 0.7171, 0.9811, 0.7171, 0.9878, 0.7133, 0.9878, 0.7171, 0.9811, 0.7133, 0.9878, 0.7133, 0.9811, 0.7171, 0.9675, 0.7171, 0.9811, 0.7133, 0.9811, 0.7171, 0.9675, 0.7133, 0.9811, 0.7133, 0.9675, 0.8095, 0.9828, 0.8058, 0.9896, 0.8058, 0.9828, 0.8095, 0.9828, 0.8095, 0.9896, 0.8058, 0.9896, 0.3864, 0.1688, 0.3872, 0.1806, 0.3756, 0.1736, 0.3864, 0.1688, 0.3988, 0.1744, 0.3872, 0.1806, 0.3864, 0.1688, 0.3756, 0.1736, 0.3756, 0.1605, 0.3864, 0.1688, 0.3756, 0.1605, 0.3872, 0.1544, 0.3864, 0.1688, 0.3872, 0.1544, 0.3988, 0.1614, 0.3864, 0.1688, 0.3988, 0.1614, 0.3988, 0.1744, 0.3249, 0.2388, 0.3257, 0.2271, 0.3373, 0.2332, 0.3249, 0.2388, 0.3141, 0.234, 0.3257, 0.2271, 0.3249, 0.2388, 0.3141, 0.2471, 0.3141, 0.234, 0.3249, 0.2388, 0.3373, 0.2463, 0.3257, 0.2532, 0.3249, 0.2388, 0.3257, 0.2532, 0.3141, 0.2471, 0.3249, 0.2388, 0.3373, 0.2332, 0.3373, 0.2463, 0.08692, 0.8685, 0.08692, 0.8549, 0.09068, 0.8549, 0.08692, 0.8549, 0.08692, 0.8482, 0.09068, 0.8482, 0.08692, 0.8549, 0.09068, 0.8482, 0.09068, 0.8549, 0.988, 0.9429, 0.9843, 0.9496, 0.9843, 0.9429, 0.988, 0.9429, 0.988, 0.9496, 0.9843, 0.9496, 0.08692, 0.8685, 0.09068, 0.8549, 0.09068, 0.8685, 0.08692, 0.8752, 0.08692, 0.8685, 0.09068, 0.8685, 0.08692, 0.8752, 0.09068, 0.8685, 0.09068, 0.8752, 0.09068, 0.8994, 0.09068, 0.9062, 0.08692, 0.9062, 0.09068, 0.8994, 0.08692, 0.9062, 0.08692, 0.8994, 0.09068, 0.8859, 0.09068, 0.8994, 0.08692, 0.8994, 0.09068, 0.8859, 0.08692, 0.8994, 0.08692, 0.8859, 0.3249, 0.2046, 0.3141, 0.1963, 0.3257, 0.1902, 0.3249, 0.2046, 0.3257, 0.1902, 0.3373, 0.1972, 0.3249, 0.2046, 0.3141, 0.2094, 0.3141, 0.1963, 0.3249, 0.2046, 0.3257, 0.2164, 0.3141, 0.2094, 0.3249, 0.2046, 0.3373, 0.2103, 0.3257, 0.2164, 0.3249, 0.2046, 0.3373, 0.1972, 0.3373, 0.2103, 0.1908, 0.1687, 0.1916, 0.1569, 0.2032, 0.163, 0.1908, 0.1687, 0.18, 0.1639, 0.1916, 0.1569, 0.1908, 0.1687, 0.1916, 0.1831, 0.18, 0.177, 0.1908, 0.1687, 0.18, 0.177, 0.18, 0.1639, 0.1908, 0.1687, 0.2032, 0.163, 0.2032, 0.1761, 0.1908, 0.1687, 0.2032, 0.1761, 0.1916, 0.1831, 0.08731, 0.8182, 0.08731, 0.8114, 0.09108, 0.8114, 0.08731, 0.8182, 0.09108, 0.8114, 0.09108, 0.8182, 0.08731, 0.8317, 0.08731, 0.8182, 0.09108, 0.8182, 0.08731, 0.8317, 0.09108, 0.8182, 0.09108, 0.8317, 0.08731, 0.8385, 0.08731, 0.8317, 0.09108, 0.8317, 0.08731, 0.8385, 0.09108, 0.8317, 0.09108, 0.8385, 0.8908, 0.8855, 0.8908, 0.8923, 0.887, 0.8923, 0.8908, 0.872, 0.8908, 0.8855, 0.887, 0.8855, 0.8908, 0.8855, 0.887, 0.8923, 0.887, 0.8855, 0.8908, 0.872, 0.887, 0.8855, 0.887, 0.872, 0.8738, 0.9508, 0.8701, 0.9576, 0.8701, 0.9508, 0.8738, 0.9508, 0.8738, 0.9576, 0.8701, 0.9576, 0.4202, 0.0214, 0.4326, 0.02708, 0.421, 0.03319, 0.4202, 0.0214, 0.4326, 0.01399, 0.4326, 0.02708, 0.4202, 0.0214, 0.421, 0.03319, 0.4095, 0.02621, 0.4202, 0.0214, 0.4095, 0.02621, 0.4095, 0.01312, 0.4202, 0.0214, 0.4095, 0.01312, 0.421, 0.007011, 0.4202, 0.0214, 0.421, 0.007011, 0.4326, 0.01399])
me_pga_dk_gantry_n1t6m_z_m_supportwire_insulator1_002.materials.append(mat_pga_dkgantry_pzeg)
me_pga_dk_gantry_n1t6m_z_m_supportwire_insulator1_002.use_remesh_preserve_volume = False
me_pga_dk_gantry_n1t6m_z_m_supportwire_insulator1_002.use_remesh_preserve_attributes = False
me_pga_dk_gantry_n1t6m_z_m_supportwire_insulator1_002.use_mirror_vertex_groups = False
me_pga_dk_gantry_n1t6m_z_m_supportwire_insulator1_002.update()
me_pga_dk_gantry_n1t6m_z_m_supportwire_insulator1_rod_002 = bpy.data.meshes.new('pga_dk_gantry_n1t6m_Z_M_supportwire_insulator1_rod.002')
me_pga_dk_gantry_n1t6m_z_m_supportwire_insulator1_rod_002.from_pydata([(-3.066, 0.04182, -6.398), (-3.106, 0.03138, -6.4), (-3.066, 0.03138, -6.404), (-3.105, 0.04182, -6.394), (-3.066, 0.03138, -6.404), (-3.066, 0.05227, -6.404), (-3.068, 0.05227, -6.416), (-3.068, 0.03138, -6.416), (-3.068, 0.04182, -6.422), (-3.108, 0.04182, -6.418), (-3.068, 0.03138, -6.416), (-3.107, 0.03138, -6.412), (-3.107, 0.05227, -6.412), (-3.107, 0.03138, -6.412), (-3.105, 0.04182, -6.394), (-3.106, 0.03138, -6.4), (-3.106, 0.05227, -6.4), (-3.105, 0.04182, -6.394), (-3.066, 0.04182, -6.398), (-3.068, 0.05227, -6.416), (-3.106, 0.05227, -6.4), (-3.066, 0.05227, -6.404), (-3.068, 0.04182, -6.422), (-3.107, 0.05227, -6.412), (-3.108, 0.04182, -6.418), (-3.066, 0.03138, -6.404), (-3.107, 0.03138, -6.412), (-3.068, 0.03138, -6.416), (-3.106, 0.03138, -6.4), (-3.106, 0.04182, -6.397), (-3.287, 0.03347, -6.382), (-3.106, 0.03347, -6.401), (-3.287, 0.04182, -6.378), (-3.106, 0.03347, -6.401), (-3.107, 0.03347, -6.411), (-3.287, 0.03347, -6.382), (-3.288, 0.03347, -6.392), (-3.107, 0.03347, -6.411), (-3.289, 0.04182, -6.397), (-3.108, 0.04182, -6.416), (-3.288, 0.03347, -6.392), (-3.108, 0.04182, -6.416), (-3.289, 0.04182, -6.397), (-3.107, 0.05018, -6.411), (-3.288, 0.05018, -6.392), (-3.107, 0.05018, -6.411), (-3.287, 0.05018, -6.382), (-3.288, 0.05018, -6.392), (-3.106, 0.05018, -6.401), (-3.106, 0.05018, -6.401), (-3.287, 0.05018, -6.382), (-3.106, 0.04182, -6.397), (-3.287, 0.04182, -6.378), (-3.286, 0.04182, -6.375), (-3.326, 0.04182, -6.371), (-3.288, 0.05227, -6.393), (-3.288, 0.03138, -6.393), (-3.287, 0.05227, -6.381), (-3.287, 0.03138, -6.381), (-3.287, 0.03138, -6.381), (-3.327, 0.03138, -6.377), (-3.286, 0.04182, -6.375), (-3.326, 0.04182, -6.371), (-3.327, 0.05227, -6.377), (-3.326, 0.04182, -6.371), (-3.328, 0.05227, -6.389), (-3.329, 0.04182, -6.395), (-3.288, 0.05227, -6.393), (-3.328, 0.03138, -6.389), (-3.327, 0.05227, -6.377), (-3.287, 0.05227, -6.381), (-3.327, 0.03138, -6.377), (-3.288, 0.03138, -6.393), (-3.328, 0.03138, -6.389), (-3.289, 0.04182, -6.399), (-3.328, 0.05227, -6.389), (-3.289, 0.04182, -6.399), (-3.329, 0.04182, -6.395), (-3.287, 0.03138, -6.381), (-3.327, 0.03138, -6.377), (-3.288, 0.03138, -6.393), (-3.328, 0.03138, -6.389)], [], [(1, 0, 3), (0, 1, 4), (0, 2, 7), (0, 6, 5), (0, 7, 6), (6, 7, 8), (10, 9, 8), (9, 10, 11), (12, 9, 13), (12, 13, 14), (14, 13, 15), (12, 14, 16), (17, 5, 16), (5, 17, 18), (20, 19, 12), (19, 20, 21), (22, 23, 6), (23, 22, 24), (26, 25, 28), (25, 26, 27), (30, 29, 32), (29, 30, 31), (33, 36, 34), (36, 33, 35), (38, 37, 40), (37, 38, 39), (44, 41, 42), (41, 44, 43), (46, 45, 47), (45, 46, 48), (52, 49, 50), (49, 52, 51), (60, 53, 54), (53, 56, 55), (53, 55, 57), (53, 58, 56), (53, 60, 59), (57, 62, 61), (62, 57, 63), (65, 64, 63), (65, 66, 68), (69, 67, 65), (65, 68, 64), (67, 69, 70), (64, 68, 71), (66, 72, 73), (72, 66, 74), (55, 56, 74), (76, 75, 55), (75, 76, 77), (81, 78, 79), (78, 81, 80)])
_uv = me_pga_dk_gantry_n1t6m_z_m_supportwire_insulator1_rod_002.uv_layers.new(name='UVMap')
_uv.uv.foreach_set('vector', [0.9178, 0.9613, 0.9156, 0.9764, 0.9156, 0.9613, 0.9156, 0.9764, 0.9178, 0.9613, 0.9178, 0.9764, 0.174, 0.8544, 0.178, 0.8567, 0.178, 0.8612, 0.174, 0.8544, 0.1701, 0.8612, 0.1701, 0.8567, 0.174, 0.8544, 0.178, 0.8612, 0.1701, 0.8612, 0.1701, 0.8612, 0.178, 0.8612, 0.174, 0.8635, 0.9132, 0.929, 0.9177, 0.9139, 0.9177, 0.929, 0.9177, 0.9139, 0.9132, 0.929, 0.9132, 0.9139, 0.1776, 0.8082, 0.1737, 0.8105, 0.1698, 0.8082, 0.1776, 0.8082, 0.1698, 0.8082, 0.1737, 0.8014, 0.1737, 0.8014, 0.1698, 0.8082, 0.1698, 0.8037, 0.1776, 0.8082, 0.1737, 0.8014, 0.1776, 0.8037, 0.4435, 0.8481, 0.4389, 0.8631, 0.4389, 0.8481, 0.4389, 0.8631, 0.4435, 0.8481, 0.4435, 0.8631, 0.9449, 0.9318, 0.9426, 0.9469, 0.9426, 0.9318, 0.9426, 0.9469, 0.9449, 0.9318, 0.9449, 0.9469, 0.9584, 0.9837, 0.9607, 0.9686, 0.9607, 0.9837, 0.9607, 0.9686, 0.9584, 0.9837, 0.9584, 0.9686, 0.8445, 0.9744, 0.8423, 0.9895, 0.8423, 0.9744, 0.8423, 0.9895, 0.8445, 0.9744, 0.8445, 0.9895, 0.01022, 0.3302, 0.008404, 0.3988, 0.008404, 0.3302, 0.008404, 0.3988, 0.01022, 0.3302, 0.01022, 0.3988, 0.1133, 0.7898, 0.1151, 0.7213, 0.1151, 0.7898, 0.1151, 0.7213, 0.1133, 0.7898, 0.1133, 0.7213, 0.01193, 0.08763, 0.008298, 0.1562, 0.008297, 0.08763, 0.008298, 0.1562, 0.01193, 0.08763, 0.01193, 0.1562, 0.01093, 0.2501, 0.009112, 0.3186, 0.009112, 0.2501, 0.009112, 0.3186, 0.01093, 0.2501, 0.01093, 0.3186, 0.01083, 0.4915, 0.009016, 0.5601, 0.009016, 0.4915, 0.009016, 0.5601, 0.01083, 0.4915, 0.01083, 0.5601, 0.01164, 0.5732, 0.008004, 0.6418, 0.008004, 0.5732, 0.008004, 0.6418, 0.01164, 0.5732, 0.01164, 0.6418, 0.9736, 0.9686, 0.9713, 0.9837, 0.9713, 0.9686, 0.1744, 0.7368, 0.1783, 0.7436, 0.1704, 0.7436, 0.1744, 0.7368, 0.1704, 0.7436, 0.1704, 0.7391, 0.1744, 0.7368, 0.1783, 0.7391, 0.1783, 0.7436, 0.9713, 0.9837, 0.9736, 0.9686, 0.9736, 0.9837, 0.8419, 0.9144, 0.8465, 0.8993, 0.8465, 0.9144, 0.8465, 0.8993, 0.8419, 0.9144, 0.8419, 0.8993, 0.1787, 0.9345, 0.1748, 0.9277, 0.1787, 0.93, 0.1787, 0.9345, 0.1748, 0.9368, 0.1709, 0.9345, 0.8594, 0.9508, 0.8571, 0.9659, 0.8571, 0.9508, 0.1787, 0.9345, 0.1709, 0.9345, 0.1748, 0.9277, 0.8571, 0.9659, 0.8594, 0.9508, 0.8594, 0.9659, 0.1748, 0.9277, 0.1709, 0.9345, 0.1709, 0.93, 0.1164, 0.9443, 0.1118, 0.9593, 0.1118, 0.9443, 0.1118, 0.9593, 0.1164, 0.9443, 0.1164, 0.9593, 0.1704, 0.7436, 0.1783, 0.7436, 0.1744, 0.7459, 0.8165, 0.9693, 0.8188, 0.9542, 0.8188, 0.9693, 0.8188, 0.9542, 0.8165, 0.9693, 0.8165, 0.9542, 0.8294, 0.8955, 0.8271, 0.9106, 0.8271, 0.8955, 0.8271, 0.9106, 0.8294, 0.8955, 0.8294, 0.9106])
me_pga_dk_gantry_n1t6m_z_m_supportwire_insulator1_rod_002.materials.append(mat_pga_dkgantry_pzeg)
me_pga_dk_gantry_n1t6m_z_m_supportwire_insulator1_rod_002.use_remesh_preserve_volume = False
me_pga_dk_gantry_n1t6m_z_m_supportwire_insulator1_rod_002.use_remesh_preserve_attributes = False
me_pga_dk_gantry_n1t6m_z_m_supportwire_insulator1_rod_002.use_mirror_vertex_groups = False
me_pga_dk_gantry_n1t6m_z_m_supportwire_insulator1_rod_002.update()
me_pga_dk_gantry_n1t6m_z_l_supportwire_mount_001 = bpy.data.meshes.new('pga_dk_gantry_n1t6m_Z_L_supportwire_mount.001')
me_pga_dk_gantry_n1t6m_z_l_supportwire_mount_001.from_pydata([(-6.7, 0.02, -2.9), (-6.7, 0.02, -2.86), (-6.686, 0.01414, -2.9), (-6.686, 0.01414, -2.86), (-6.68, 2.518e-07, -2.9), (-6.68, 2.518e-07, -2.86), (-6.686, -0.01414, -2.9), (-6.686, -0.01414, -2.86), (-6.7, -0.02, -2.9), (-6.7, -0.02, -2.86), (-6.714, -0.01414, -2.9), (-6.714, -0.01414, -2.86), (-6.72, 2.518e-07, -2.9), (-6.72, 2.518e-07, -2.86), (-6.714, 0.01414, -2.9), (-6.714, 0.01414, -2.86)], [], [(0, 1, 3, 2), (2, 3, 5, 4), (4, 5, 7, 6), (6, 7, 9, 8), (8, 9, 11, 10), (10, 11, 13, 12), (3, 1, 15, 13, 11, 9, 7, 5), (12, 13, 15, 14), (14, 15, 1, 0), (0, 2, 4, 6, 8, 10, 12, 14)])
me_pga_dk_gantry_n1t6m_z_l_supportwire_mount_001.polygons.foreach_set('use_smooth', [True] * 10)
_uv = me_pga_dk_gantry_n1t6m_z_l_supportwire_mount_001.uv_layers.new(name='UVMap')
_uv.uv.foreach_set('vector', [0.02763, 0.9664, 0.02763, 0.9513, 0.03339, 0.9513, 0.03339, 0.9664, 0.03339, 0.9664, 0.03339, 0.9513, 0.03747, 0.9513, 0.03747, 0.9664, 0.03248, 0.9902, 0.03248, 0.9752, 0.03825, 0.9752, 0.03825, 0.9902, 0.03825, 0.9902, 0.03825, 0.9752, 0.04233, 0.9752, 0.04233, 0.9902, 0.1108, 0.9383, 0.1108, 0.9232, 0.1166, 0.9232, 0.1166, 0.9383, 0.02521, 0.9419, 0.02521, 0.9268, 0.02928, 0.9268, 0.02928, 0.9419, 0.1203, 0.01924, 0.1162, 0.01516, 0.1162, 0.009396, 0.1203, 0.00532, 0.1261, 0.00532, 0.1302, 0.009396, 0.1302, 0.01516, 0.1261, 0.01924, 0.02928, 0.9419, 0.02928, 0.9268, 0.03505, 0.9268, 0.03505, 0.9419, 0.02355, 0.9664, 0.02355, 0.9513, 0.02763, 0.9513, 0.02763, 0.9664, 0.1568, 0.01501, 0.1568, 0.009249, 0.1609, 0.005173, 0.1667, 0.005173, 0.1708, 0.009249, 0.1708, 0.01501, 0.1667, 0.01909, 0.1609, 0.01909])
me_pga_dk_gantry_n1t6m_z_l_supportwire_mount_001.materials.append(mat_pga_dkgantry_pzeg)
me_pga_dk_gantry_n1t6m_z_l_supportwire_mount_001.update()
me_pga_dk_gantry_n1t6m_l_pole_004 = bpy.data.meshes.new('pga_dk_gantry_n1t6m_L_pole.004')
me_pga_dk_gantry_n1t6m_l_pole_004.from_pydata([(-3.12, -0.1, 0.375), (-3.12, -0.1, 8.1), (-3.12, 0.1, 0.375), (-3.12, 0.1, 8.1), (-2.88, -0.1, 0.375), (-2.88, -0.1, 8.1), (-2.88, 0.1, 0.375), (-2.88, 0.1, 8.1)], [], [(0, 1, 3, 2), (2, 3, 7, 6), (6, 7, 5, 4), (4, 5, 1, 0), (2, 6, 4, 0), (7, 3, 1, 5)])
_uv = me_pga_dk_gantry_n1t6m_l_pole_004.uv_layers.new(name='UVMap')
_uv.uv.foreach_set('vector', [0.9942, 0.6193, 0.9942, 0.632, 0.9939, 0.632, 0.9939, 0.6193, 0.9918, 0.6192, 0.9918, 0.632, 0.9914, 0.632, 0.9914, 0.6192, 0.9888, 0.6193, 0.9888, 0.632, 0.9886, 0.632, 0.9886, 0.6193, 0.9923, 0.6192, 0.9923, 0.632, 0.9919, 0.632, 0.9919, 0.6192, 0.9815, 0.6315, 0.9815, 0.6318, 0.9813, 0.6318, 0.9813, 0.6315, 0.9861, 0.6315, 0.9861, 0.6318, 0.9858, 0.6318, 0.9858, 0.6315])
me_pga_dk_gantry_n1t6m_l_pole_004.materials.append(mat_pga_dkgantry_pzeg)
me_pga_dk_gantry_n1t6m_l_pole_004.update()
me_pga_dk_gantry_p1t6m_r_pole_005 = bpy.data.meshes.new('pga_dk_gantry_p1t6m_R_pole.005')
me_pga_dk_gantry_p1t6m_r_pole_005.from_pydata([(-2.88, -0.1, 8.3), (-2.88, 0.1, 8.3), (2.45, -0.1, 8.3), (-2.88, -0.1, 8.1), (-2.88, 0.1, 8.1), (2.45, -0.1, 8.1), (2.45, 0.1, 8.1), (2.45, 0.1, 8.3)], [], [(0, 2, 7, 1), (3, 5, 2, 0), (4, 6, 5, 3), (6, 7, 2, 5), (1, 7, 6, 4)])
_uv = me_pga_dk_gantry_p1t6m_r_pole_005.uv_layers.new(name='UVMap')
_uv.uv.foreach_set('vector', [0.9884, 0.6305, 0.9884, 0.6242, 0.9886, 0.6242, 0.9886, 0.6305, 0.9888, 0.6305, 0.9888, 0.6242, 0.989, 0.6242, 0.989, 0.6305, 0.9897, 0.6241, 0.9897, 0.6305, 0.9895, 0.6305, 0.9895, 0.6241, 0.9922, 0.624, 0.9923, 0.624, 0.9923, 0.6241, 0.9922, 0.6241, 0.9894, 0.6242, 0.9894, 0.6305, 0.9891, 0.6305, 0.9891, 0.6242])
me_pga_dk_gantry_p1t6m_r_pole_005.materials.append(mat_pga_dkgantry_pzeg)
me_pga_dk_gantry_p1t6m_r_pole_005.update()
me_pga_dk_gantry_n1t6m_l_pole_001 = bpy.data.meshes.new('pga_dk_gantry_n1t6m_L_pole.001')
me_pga_dk_gantry_n1t6m_l_pole_001.from_pydata([(-3.12, -0.1, 8.1), (-3.12, -0.1, 8.3), (-3.12, 0.1, 8.1), (-3.12, 0.1, 8.3), (-2.88, -0.1, 8.1), (-2.88, -0.1, 8.3), (-2.88, 0.1, 8.1), (-2.88, 0.1, 8.3)], [], [(0, 1, 3, 2), (2, 3, 7, 6), (6, 7, 5, 4), (4, 5, 1, 0), (2, 6, 4, 0), (7, 3, 1, 5)])
_uv = me_pga_dk_gantry_n1t6m_l_pole_001.uv_layers.new(name='UVMap')
_uv.uv.foreach_set('vector', [0.9942, 0.6193, 0.9942, 0.632, 0.9939, 0.632, 0.9939, 0.6193, 0.9918, 0.6192, 0.9918, 0.632, 0.9914, 0.632, 0.9914, 0.6192, 0.9888, 0.6193, 0.9888, 0.632, 0.9886, 0.632, 0.9886, 0.6193, 0.9923, 0.6192, 0.9923, 0.632, 0.9919, 0.632, 0.9919, 0.6192, 0.9815, 0.6315, 0.9815, 0.6318, 0.9813, 0.6318, 0.9813, 0.6315, 0.9861, 0.6315, 0.9861, 0.6318, 0.9858, 0.6318, 0.9858, 0.6315])
me_pga_dk_gantry_n1t6m_l_pole_001.materials.append(mat_pga_dkgantry_pzeg)
me_pga_dk_gantry_n1t6m_l_pole_001.update()
me_pga_dkgantry_f_foundation_001 = bpy.data.meshes.new('pga_dkgantry_F_foundation.001')
me_pga_dkgantry_f_foundation_001.from_pydata([(-3.285, -0.2, -0.71), (-3.285, -0.2, 0.29), (-3.285, 0.2, -0.71), (-3.285, 0.2, 0.29), (-2.715, -0.2, -0.71), (-2.715, -0.2, 0.29), (-2.715, 0.2, -0.71), (-2.715, 0.2, 0.29)], [], [(0, 1, 3, 2), (2, 3, 7, 6), (6, 7, 5, 4), (4, 5, 1, 0), (2, 6, 4, 0), (7, 3, 1, 5)])
_uv = me_pga_dkgantry_f_foundation_001.uv_layers.new(name='UVMap')
_uv.uv.foreach_set('vector', [0.682, 0.2769, 0.682, 0.08579, 0.5621, 0.08579, 0.5621, 0.2769, 0.6466, 0.09664, 0.6466, 0.2871, 0.5224, 0.2871, 0.5224, 0.09664, 0.6099, 0.2869, 0.6099, 0.01944, 0.6794, 0.01944, 0.6794, 0.2869, 0.5577, 0.2816, 0.5577, 0.01988, 0.6837, 0.01988, 0.6837, 0.2816, 0.6212, 0.222, 0.6775, 0.222, 0.6775, 0.2783, 0.6212, 0.2783, 0.5132, 0.2842, 0.5132, 0.1705, 0.6824, 0.1705, 0.6824, 0.2842])
me_pga_dkgantry_f_foundation_001.materials.append(mat_pga_dkgantry_pzeg)
me_pga_dkgantry_f_foundation_001.update()
me_pga_dkgantry_f_bottom_001 = bpy.data.meshes.new('pga_dkgantry_F_bottom.001')
me_pga_dkgantry_f_bottom_001.from_pydata([(-3.25, -0.165, 0.325), (-3.25, -0.165, 0.375), (-3.25, 0.165, 0.325), (-3.25, 0.165, 0.375), (-2.75, -0.165, 0.325), (-2.75, -0.165, 0.375), (-2.75, 0.165, 0.325), (-2.75, 0.165, 0.375)], [], [(0, 1, 3, 2), (2, 3, 7, 6), (6, 7, 5, 4), (4, 5, 1, 0), (2, 6, 4, 0), (7, 3, 1, 5)])
_uv = me_pga_dkgantry_f_bottom_001.uv_layers.new(name='UVMap')
_uv.uv.foreach_set('vector', [0.9943, 0.6319, 0.9943, 0.6319, 0.9942, 0.6319, 0.9942, 0.6319, 0.9943, 0.6319, 0.9943, 0.6319, 0.9943, 0.6319, 0.9943, 0.6319, 0.9943, 0.6319, 0.9943, 0.6319, 0.9942, 0.6319, 0.9942, 0.6319, 0.9943, 0.6319, 0.9943, 0.6319, 0.9943, 0.6319, 0.9943, 0.6319, 0.9943, 0.6319, 0.9943, 0.6319, 0.9943, 0.6319, 0.9943, 0.6319, 0.9943, 0.6319, 0.9943, 0.6319, 0.9943, 0.6319, 0.9943, 0.6319])
me_pga_dkgantry_f_bottom_001.materials.append(mat_pga_dkgantry_pzeg)
me_pga_dkgantry_f_bottom_001.update()
me_t2 = bpy.data.meshes.new('t2')
me_t2.from_pydata([(-1.7, 0.0, -0.1359), (-1.7, 10.0, -0.1359), (-1.3, 0.0, -0.135), (-1.3, 10.0, -0.135), (0.0, 0.0, -0.11), (0.0, 10.0, -0.11), (1.3, 0.0, -0.135), (1.3, 10.0, -0.135), (1.7, 0.0, -0.1359), (1.7, 10.0, -0.1359), (-1.7, -0.05, -0.1349), (-1.7, 0.0, -0.1359), (-1.3, 0.0, -0.135), (1.7, 10.05, -0.1349), (1.7, 10.0, -0.1359), (1.3, 10.0, -0.135), (0.0, 0.0, -0.11), (0.0, -0.05, -0.109), (0.0, 10.0, -0.11), (0.0, 10.05, -0.109), (-1.3, -0.05, -0.134), (1.3, 10.05, -0.134), (1.3, 0.0, -0.135), (-1.3, 10.0, -0.135), (1.7, 0.0, -0.1359), (1.7, -0.05, -0.1349), (-1.7, 10.0, -0.1359), (-1.7, 10.05, -0.1349), (1.3, -0.05, -0.134), (-1.3, 10.05, -0.134), (-2.6, 0.0, 0.02), (-2.6, 10.0, 0.02), (2.6, 0.0, 0.02), (2.6, 10.0, 0.02), (-2.6, 0.0, 0.02), (2.6, 10.0, 0.02), (2.6, 0.0, 0.02), (-2.6, 10.0, 0.02), (-1.05, 0.0, -0.15), (-1.05, 10.0, -0.15), (-0.45, 0.0, -0.15), (-0.45, 10.0, -0.15), (0.45, 0.0, -0.15), (0.45, 10.0, -0.15), (1.05, 0.0, -0.15), (1.05, 10.0, -0.15), (-0.8285, 0.0, -0.153), (-0.8285, 10.0, -0.153), (-0.6785, 0.0, -0.153), (-0.6785, 10.0, -0.153), (0.6785, 0.0, -0.153), (0.6785, 10.0, -0.153), (0.8285, 0.0, -0.153), (0.8285, 10.0, -0.153), (-0.762, 0.0, -0.185), (-0.7895, 0.0, -0.325), (-0.7175, 0.0, -0.325), (0.762, 10.0, -0.185), (0.7895, 10.0, -0.325), (0.7175, 10.0, -0.325), (-0.745, 0.0, -0.185), (0.745, 10.0, -0.185), (0.745, 0.0, -0.185), (0.7175, 0.0, -0.325), (0.7895, 0.0, -0.325), (-0.745, 10.0, -0.185), (-0.7175, 10.0, -0.325), (-0.7895, 10.0, -0.325), (0.762, 0.0, -0.185), (-0.762, 10.0, -0.185), (-0.789, -0.02, -0.32), (-0.7895, 0.0, -0.325), (-0.7175, 0.0, -0.325), (0.789, 10.02, -0.32), (0.7895, 10.0, -0.325), (0.7175, 10.0, -0.325), (-0.717, -0.02, -0.32), (0.717, 10.02, -0.32), (0.717, -0.02, -0.32), (0.7175, 0.0, -0.325), (0.7895, 0.0, -0.325), (-0.717, 10.02, -0.32), (-0.7175, 10.0, -0.325), (-0.7895, 10.0, -0.325), (0.789, -0.02, -0.32), (-0.789, 10.02, -0.32), (-0.762, 0.0, -0.185), (-0.762, 10.0, -0.185), (-0.7895, 0.0, -0.325), (-0.7895, 10.0, -0.325), (-0.7175, 0.0, -0.325), (-0.7175, 10.0, -0.325), (-0.745, 0.0, -0.185), (-0.745, 10.0, -0.185), (0.745, 0.0, -0.185), (0.745, 10.0, -0.185), (0.7175, 0.0, -0.325), (0.7175, 10.0, -0.325), (0.7895, 0.0, -0.325), (0.7895, 10.0, -0.325), (0.762, 0.0, -0.185), (0.762, 10.0, -0.185), (-0.7895, 0.0, -0.325), (-0.7895, 10.0, -0.325), (0.7895, 0.0, -0.325), (0.7895, 10.0, -0.325), (-0.8285, 0.0, -0.17), (-0.8285, 10.0, -0.17), (-0.762, 0.0, -0.185), (-0.762, 10.0, -0.185), (-0.745, 0.0, -0.185), (-0.745, 10.0, -0.185), (-0.6785, 0.0, -0.17), (-0.6785, 10.0, -0.17), (0.6785, 0.0, -0.17), (0.6785, 10.0, -0.17), (0.745, 0.0, -0.185), (0.745, 10.0, -0.185), (0.762, 0.0, -0.185), (0.762, 10.0, -0.185), (0.8285, 0.0, -0.17), (0.8285, 10.0, -0.17), (-0.9385, 0.0, -0.165), (-0.9385, 10.0, -0.165), (-0.7985, 0.0, -0.179), (-0.7985, 10.0, -0.179), (-0.7085, 0.0, -0.179), (-0.7085, 10.0, -0.179), (-0.5685, 0.0, -0.165), (-0.5685, 10.0, -0.165), (0.5685, 0.0, -0.165), (0.5685, 10.0, -0.165), (0.7085, 0.0, -0.179), (0.7085, 10.0, -0.179), (0.7985, 0.0, -0.179), (0.7985, 10.0, -0.179), (0.9385, 0.0, -0.165), (0.9385, 10.0, -0.165), (-1.305, 0.0, -0.125), (-1.305, 10.0, -0.125), (-1.295, 0.0, -0.15), (-1.295, 10.0, -0.15), (-1.05, 0.0, -0.155), (-1.05, 10.0, -0.155), (-1.0, 0.0, -0.178), (-1.0, 10.0, -0.178), (-0.915, 0.0, -0.185), (-0.915, 10.0, -0.185), (-0.9, 0.0, -0.1525), (-0.9, 10.0, -0.1525), (-0.6, 0.0, -0.1525), (-0.6, 10.0, -0.1525), (-0.585, 0.0, -0.185), (-0.585, 10.0, -0.185), (-0.5, 0.0, -0.178), (-0.5, 10.0, -0.178), (-0.45, 0.0, -0.15), (-0.45, 10.0, -0.15), (-0.15, 0.0, -0.125), (-0.15, 10.0, -0.125), (0.15, 0.0, -0.125), (0.15, 10.0, -0.125), (0.45, 0.0, -0.15), (0.45, 10.0, -0.15), (0.5, 0.0, -0.178), (0.5, 10.0, -0.178), (0.585, 0.0, -0.185), (0.585, 10.0, -0.185), (0.6, 0.0, -0.1525), (0.6, 10.0, -0.1525), (0.9, 0.0, -0.1525), (0.9, 10.0, -0.1525), (0.915, 0.0, -0.185), (0.915, 10.0, -0.185), (1.0, 0.0, -0.178), (1.0, 10.0, -0.178), (1.05, 0.0, -0.155), (1.05, 10.0, -0.155), (1.295, 0.0, -0.15), (1.295, 10.0, -0.15), (1.305, 0.0, -0.125), (1.305, 10.0, -0.125), (-0.006, -0.1763, -7.2), (-0.006, 9.824, -7.2), (0.006, -0.1763, -7.2), (0.006, 9.824, -7.2), (0.0, -0.1763, -7.19), (0.0, 9.824, -7.19), (-0.006, -0.1763, -6.2), (-0.006, 9.824, -6.2), (0.0, -0.1763, -6.21), (0.0, 9.824, -6.21), (0.006, -0.1763, -6.2), (0.006, 9.824, -6.2), (-0.003, -0.1798, -6.2), (-0.003, -0.1798, -7.2), (0.003, -0.1763, -7.2), (0.003, -0.1763, -6.2), (-0.003, -0.1728, -7.2), (-0.003, -0.1728, -6.2), (-0.005, -0.1863, -6.2), (-0.005, -0.1863, -6.241), (0.005, -0.1763, -6.241), (0.005, -0.1763, -6.2), (-0.005, -0.1663, -6.241), (-0.005, -0.1663, -6.2), (-0.005, -0.1663, -6.2), (-0.005, -0.1663, -6.241), (-0.005, -0.1863, -7.159), (-0.005, -0.1863, -7.2), (0.005, -0.1763, -7.2), (0.005, -0.1763, -7.159), (-0.005, -0.1663, -7.2), (-0.005, -0.1663, -7.159), (-0.005, -0.1663, -7.159), (-0.005, -0.1663, -7.2), (0.0, -0.4263, -7.195), (0.006, 9.824, -7.2), (0.0, 10.07, -7.195), (0.0, 9.824, -7.19), (-0.006, 9.824, -7.2), (0.0, -0.4263, -6.205), (0.006, 9.824, -6.2), (0.0, 10.07, -6.205), (-0.006, 9.824, -6.2), (0.0, 9.824, -6.21)], [], [(0, 1, 2), (2, 1, 3), (2, 3, 4), (4, 3, 5), (4, 5, 6), (6, 5, 7), (6, 7, 8), (8, 7, 9), (10, 11, 12), (13, 14, 15), (12, 16, 17), (15, 18, 19), (17, 20, 10), (19, 21, 13), (10, 12, 17), (13, 15, 19), (17, 16, 22), (19, 18, 23), (22, 24, 25), (23, 26, 27), (25, 28, 17), (27, 29, 19), (17, 22, 25), (19, 23, 27), (0, 30, 31), (0, 31, 1), (8, 9, 32), (32, 9, 33), (34, 11, 10), (35, 14, 13), (25, 24, 36), (27, 26, 37), (38, 39, 40), (40, 39, 41), (42, 43, 44), (44, 43, 45), (46, 47, 48), (48, 47, 49), (50, 51, 52), (52, 51, 53), (54, 55, 56), (57, 58, 59), (56, 60, 54), (59, 61, 57), (62, 63, 64), (65, 66, 67), (64, 68, 62), (67, 69, 65), (70, 71, 72), (73, 74, 75), (72, 76, 70), (75, 77, 73), (78, 79, 80), (81, 82, 83), (80, 84, 78), (83, 85, 81), (86, 87, 88), (88, 87, 89), (90, 91, 92), (92, 91, 93), (94, 95, 96), (96, 95, 97), (98, 99, 100), (100, 99, 101), (102, 103, 90), (90, 103, 91), (96, 97, 104), (104, 97, 105), (106, 107, 108), (108, 107, 109), (110, 111, 112), (112, 111, 113), (114, 115, 116), (116, 115, 117), (118, 119, 120), (120, 119, 121), (122, 123, 124), (124, 123, 125), (126, 127, 128), (128, 127, 129), (130, 131, 132), (132, 131, 133), (134, 135, 136), (136, 135, 137), (138, 139, 140), (140, 139, 141), (140, 141, 142), (142, 141, 143), (142, 143, 144), (144, 143, 145), (144, 145, 146), (146, 145, 147), (146, 147, 148), (148, 147, 149), (148, 149, 150), (150, 149, 151), (150, 151, 152), (152, 151, 153), (152, 153, 154), (154, 153, 155), (154, 155, 156), (156, 155, 157), (156, 157, 158), (158, 157, 159), (158, 159, 160), (160, 159, 161), (160, 161, 162), (162, 161, 163), (162, 163, 164), (164, 163, 165), (164, 165, 166), (166, 165, 167), (166, 167, 168), (168, 167, 169), (168, 169, 170), (170, 169, 171), (170, 171, 172), (172, 171, 173), (172, 173, 174), (174, 173, 175), (174, 175, 176), (176, 175, 177), (176, 177, 178), (178, 177, 179), (178, 179, 180), (180, 179, 181), (182, 183, 184), (184, 183, 185), (184, 185, 186), (186, 185, 187), (182, 186, 187), (182, 187, 183), (188, 189, 190), (190, 189, 191), (190, 191, 192), (192, 191, 193), (192, 193, 188), (188, 193, 189), (194, 195, 196), (196, 197, 194), (197, 196, 198), (198, 199, 197), (199, 198, 195), (195, 194, 199), (200, 201, 202), (202, 203, 200), (203, 202, 204), (204, 205, 203), (206, 207, 201), (201, 200, 206), (208, 209, 210), (210, 211, 208), (211, 210, 212), (212, 213, 211), (214, 215, 209), (209, 208, 214), (182, 216, 186), (217, 218, 219), (186, 216, 184), (219, 218, 220), (182, 184, 216), (220, 218, 217), (188, 221, 192), (222, 223, 224), (192, 221, 190), (224, 223, 225), (190, 221, 188), (225, 223, 222)])
_uv = me_t2.uv_layers.new(name='UVMap')
_uv.uv.foreach_set('vector', [0.0342, 1.0, 0.0342, 3.0, 0.1143, 1.0, 0.1143, 1.0, 0.0342, 3.0, 0.1143, 3.0, 0.1143, 1.0, 0.1143, 3.0, 0.375, 1.0, 0.375, 1.0, 0.1143, 3.0, 0.375, 3.0, 0.375, 1.0, 0.375, 3.0, 0.6357, 1.0, 0.6357, 1.0, 0.375, 3.0, 0.6357, 3.0, 0.6357, 1.0, 0.6357, 3.0, 0.7158, 1.0, 0.7158, 1.0, 0.6357, 3.0, 0.7158, 3.0, 0.0342, 1.99, 0.0342, 2.0, 0.1143, 2.0, 0.0342, 1.99, 0.0342, 2.0, 0.1143, 2.0, 0.1143, 2.0, 0.375, 2.0, 0.375, 1.99, 0.1143, 2.0, 0.375, 2.0, 0.375, 1.99, 0.375, 1.99, 0.1143, 1.99, 0.0342, 1.99, 0.375, 1.99, 0.1143, 1.99, 0.0342, 1.99, 0.0342, 1.99, 0.1143, 2.0, 0.375, 1.99, 0.0342, 1.99, 0.1143, 2.0, 0.375, 1.99, 0.375, 1.99, 0.375, 2.0, 0.6357, 2.0, 0.375, 1.99, 0.375, 2.0, 0.6357, 2.0, 0.6357, 2.0, 0.7158, 2.0, 0.7158, 1.99, 0.6357, 2.0, 0.7158, 2.0, 0.7158, 1.99, 0.7158, 1.99, 0.6357, 1.99, 0.375, 1.99, 0.7158, 1.99, 0.6357, 1.99, 0.375, 1.99, 0.375, 1.99, 0.6357, 2.0, 0.7158, 1.99, 0.375, 1.99, 0.6357, 2.0, 0.7158, 1.99, 0.0342, 1.0, -0.1389, 1.0, -0.1389, 3.0, 0.0342, 1.0, -0.1389, 3.0, 0.0342, 3.0, 0.7158, 1.0, 0.7158, 3.0, 0.862, 1.0, 0.862, 1.0, 0.7158, 3.0, 0.862, 3.0, -0.1389, 2.0, 0.0342, 2.0, 0.0342, 1.99, -0.1389, 2.0, 0.0342, 2.0, 0.0342, 1.99, 0.7158, 1.99, 0.7158, 2.0, 0.862, 2.0, 0.7158, 1.99, 0.7158, 2.0, 0.862, 2.0, 0.1652, 1.0, 0.1652, 3.0, 0.2851, 1.0, 0.2851, 1.0, 0.1652, 3.0, 0.2851, 3.0, 0.4649, 1.0, 0.4649, 3.0, 0.5848, 1.0, 0.5848, 1.0, 0.4649, 3.0, 0.5848, 3.0, 0.0, 1.836, 16.0, 1.836, 0.0, 1.887, 0.0, 1.887, 16.0, 1.836, 16.0, 1.887, 0.0, 1.887, 16.0, 1.887, 0.0, 1.836, 0.0, 1.836, 16.0, 1.887, 16.0, 1.836, 0.009, 1.836, 0.0, 1.934, 0.024, 1.934, 0.009, 1.836, 0.0, 1.934, 0.024, 1.934, 0.024, 1.934, 0.015, 1.836, 0.009, 1.836, 0.024, 1.934, 0.015, 1.836, 0.009, 1.836, 0.009, 1.836, 0.0, 1.934, 0.024, 1.934, 0.009, 1.836, 0.0, 1.934, 0.024, 1.934, 0.024, 1.934, 0.015, 1.836, 0.009, 1.836, 0.024, 1.934, 0.015, 1.836, 0.009, 1.836, 0.992, 1.988, 1.0, 1.988, 1.0, 1.934, 0.992, 1.988, 1.0, 1.988, 1.0, 1.934, 1.0, 1.934, 0.992, 1.934, 0.992, 1.988, 1.0, 1.934, 0.992, 1.934, 0.992, 1.988, 0.992, 1.934, 1.0, 1.934, 1.0, 1.988, 0.992, 1.934, 1.0, 1.934, 1.0, 1.988, 1.0, 1.988, 0.992, 1.988, 0.992, 1.934, 1.0, 1.988, 0.992, 1.988, 0.992, 1.934, 0.0, 1.836, 16.0, 1.836, 0.0, 1.934, 0.0, 1.934, 16.0, 1.836, 16.0, 1.934, 0.0, 1.934, 16.0, 1.934, 0.0, 1.836, 0.0, 1.836, 16.0, 1.934, 16.0, 1.836, 0.0, 1.836, 16.0, 1.836, 0.0, 1.934, 0.0, 1.934, 16.0, 1.836, 16.0, 1.934, 0.0, 1.934, 16.0, 1.934, 0.0, 1.836, 0.0, 1.836, 16.0, 1.934, 16.0, 1.836, 0.0, 1.988, 16.0, 1.988, 0.0, 1.934, 0.0, 1.934, 16.0, 1.988, 16.0, 1.934, 0.0, 1.934, 16.0, 1.934, 0.0, 1.988, 0.0, 1.988, 16.0, 1.934, 16.0, 1.988, 0.0, 1.793, 16.0, 1.793, 0.0, 1.836, 0.0, 1.836, 16.0, 1.793, 16.0, 1.836, 0.0, 1.836, 16.0, 1.836, 0.0, 1.793, 0.0, 1.793, 16.0, 1.836, 16.0, 1.793, 0.0, 1.793, 16.0, 1.793, 0.0, 1.836, 0.0, 1.836, 16.0, 1.793, 16.0, 1.836, 0.0, 1.836, 16.0, 1.836, 0.0, 1.793, 0.0, 1.793, 16.0, 1.836, 16.0, 1.793, 0.0, 1.605, 16.0, 1.605, 0.0, 1.775, 0.0, 1.775, 16.0, 1.605, 16.0, 1.775, 0.0, 1.775, 16.0, 1.775, 0.0, 1.605, 0.0, 1.605, 16.0, 1.775, 16.0, 1.605, 0.0, 1.605, 16.0, 1.605, 0.0, 1.775, 0.0, 1.775, 16.0, 1.605, 16.0, 1.775, 0.0, 1.775, 16.0, 1.775, 0.0, 1.605, 0.0, 1.605, 16.0, 1.775, 16.0, 1.605, 0.1143, 1.0, 0.1143, 3.0, 0.1172, 1.0, 0.1172, 1.0, 0.1143, 3.0, 0.1172, 3.0, 0.1172, 1.0, 0.1172, 3.0, 0.1652, 1.0, 0.1652, 1.0, 0.1172, 3.0, 0.1652, 3.0, 0.1652, 1.0, 0.1652, 3.0, 0.1752, 1.0, 0.1752, 1.0, 0.1652, 3.0, 0.1752, 3.0, 0.1752, 1.0, 0.1752, 3.0, 0.1932, 1.0, 0.1932, 1.0, 0.1752, 3.0, 0.1932, 3.0, 0.1932, 1.0, 0.1932, 3.0, 0.1952, 1.0, 0.1952, 1.0, 0.1932, 3.0, 0.1952, 3.0, 0.1952, 1.0, 0.1952, 3.0, 0.2551, 1.0, 0.2551, 1.0, 0.1952, 3.0, 0.2551, 3.0, 0.2551, 1.0, 0.2551, 3.0, 0.2571, 1.0, 0.2571, 1.0, 0.2551, 3.0, 0.2571, 3.0, 0.2571, 1.0, 0.2571, 3.0, 0.2751, 1.0, 0.2751, 1.0, 0.2571, 3.0, 0.2751, 3.0, 0.2751, 1.0, 0.2751, 3.0, 0.2851, 1.0, 0.2851, 1.0, 0.2751, 3.0, 0.2851, 3.0, 0.2851, 1.0, 0.2851, 3.0, 0.345, 1.0, 0.345, 1.0, 0.2851, 3.0, 0.345, 3.0, 0.345, 1.0, 0.345, 3.0, 0.405, 1.0, 0.405, 1.0, 0.345, 3.0, 0.405, 3.0, 0.405, 1.0, 0.405, 3.0, 0.4649, 1.0, 0.4649, 1.0, 0.405, 3.0, 0.4649, 3.0, 0.4649, 1.0, 0.4649, 3.0, 0.4749, 1.0, 0.4749, 1.0, 0.4649, 3.0, 0.4749, 3.0, 0.4749, 1.0, 0.4749, 3.0, 0.4929, 1.0, 0.4929, 1.0, 0.4749, 3.0, 0.4929, 3.0, 0.4929, 1.0, 0.4929, 3.0, 0.4949, 1.0, 0.4949, 1.0, 0.4929, 3.0, 0.4949, 3.0, 0.4949, 1.0, 0.4949, 3.0, 0.5548, 1.0, 0.5548, 1.0, 0.4949, 3.0, 0.5548, 3.0, 0.5548, 1.0, 0.5548, 3.0, 0.5568, 1.0, 0.5568, 1.0, 0.5548, 3.0, 0.5568, 3.0, 0.5568, 1.0, 0.5568, 3.0, 0.5748, 1.0, 0.5748, 1.0, 0.5568, 3.0, 0.5748, 3.0, 0.5748, 1.0, 0.5748, 3.0, 0.5848, 1.0, 0.5848, 1.0, 0.5748, 3.0, 0.5848, 3.0, 0.5848, 1.0, 0.5848, 3.0, 0.6328, 1.0, 0.6328, 1.0, 0.5848, 3.0, 0.6328, 3.0, 0.6328, 1.0, 0.6328, 3.0, 0.6357, 1.0, 0.6357, 1.0, 0.6328, 3.0, 0.6357, 3.0, 0.0, 1.949, 1.0, 1.949, 0.0, 1.973, 0.0, 1.973, 1.0, 1.949, 1.0, 1.973, 0.0, 1.973, 1.0, 1.973, 0.0, 1.961, 0.0, 1.961, 1.0, 1.973, 1.0, 1.961, 0.0, 1.949, 0.0, 1.961, 1.0, 1.961, 0.0, 1.949, 1.0, 1.961, 1.0, 1.949, 0.0, 1.949, 1.0, 1.949, 0.0, 1.961, 0.0, 1.961, 1.0, 1.949, 1.0, 1.961, 0.0, 1.961, 1.0, 1.961, 0.0, 1.973, 0.0, 1.973, 1.0, 1.961, 1.0, 1.973, 0.0, 1.973, 1.0, 1.973, 0.0, 1.949, 0.0, 1.949, 1.0, 1.973, 1.0, 1.949, 0.0, 1.949, 1.0, 1.949, 1.0, 1.961, 1.0, 1.961, 0.0, 1.961, 0.0, 1.949, 0.0, 1.961, 1.0, 1.961, 1.0, 1.973, 1.0, 1.973, 0.0, 1.973, 0.0, 1.961, 0.0, 1.973, 1.0, 1.973, 1.0, 1.949, 1.0, 1.949, 0.0, 1.949, 0.0, 1.973, 0.0, 1.902, 0.0156, 1.902, 0.0156, 1.906, 0.0156, 1.906, 0.0, 1.906, 0.0, 1.902, 0.0, 1.906, 0.0156, 1.906, 0.0156, 1.902, 0.0156, 1.902, 0.0, 1.902, 0.0, 1.906, 0.0, 1.906, 0.0156, 1.906, 0.0156, 1.902, 0.0156, 1.902, 0.0, 1.902, 0.0, 1.906, 0.0, 1.902, 0.0156, 1.902, 0.0156, 1.906, 0.0156, 1.906, 0.0, 1.906, 0.0, 1.902, 0.0, 1.906, 0.0156, 1.906, 0.0156, 1.902, 0.0156, 1.902, 0.0, 1.902, 0.0, 1.906, 0.0, 1.906, 0.0156, 1.906, 0.0156, 1.902, 0.0156, 1.902, 0.0, 1.902, 0.0, 1.906, 0.0, 1.949, 0.1, 1.961, 0.0, 1.961, 0.0, 1.949, 0.1, 1.961, 0.0, 1.961, 0.0, 1.961, 0.1, 1.961, 0.0, 1.973, 0.0, 1.961, 0.1, 1.961, 0.0, 1.973, 0.0, 1.949, 0.0, 1.973, 0.1, 1.961, 0.0, 1.973, 0.1, 1.961, 0.0, 1.949, 0.0, 1.949, 0.1, 1.961, 0.0, 1.973, 0.0, 1.949, 0.1, 1.961, 0.0, 1.973, 0.0, 1.973, 0.1, 1.961, 0.0, 1.961, 0.0, 1.973, 0.1, 1.961, 0.0, 1.961, 0.0, 1.961, 0.1, 1.961, 0.0, 1.949, 0.0, 1.961, 0.1, 1.961, 0.0, 1.949])
me_t2.use_remesh_preserve_volume = False
me_t2.use_remesh_preserve_attributes = False
me_t2.use_mirror_vertex_groups = False
me_t2.update()

# ---- objects
ob_camera = bpy.data.objects.new('Camera', cam_camera)
ob_lamp = bpy.data.objects.new('Lamp', light_lamp)
ob_pga_dkgantry_f_foundation = bpy.data.objects.new('pga_dkgantry_F_foundation', me_pga_dkgantry_f_foundation_002)
ob_pga_dkgantry_f_bottom = bpy.data.objects.new('pga_dkgantry_F_bottom', me_pga_dk_gantry_f_bottom_001)
ob_pga_dkgantry_f_bolts = bpy.data.objects.new('pga_dkgantry_F_bolts', me_pga_dkgantry_f_bolt1_001)
ob_pga_dkgantry_p_l_pole = bpy.data.objects.new('pga_dkgantry_P_L_pole', me_pga_dk_gantry_n1t6m_l_pole_003)
ob_pga_dkgantry_pz_l_supportwire_001 = bpy.data.objects.new('pga_dkgantry_PZ_L_supportwire.001', me_pga_dk_gantry_n1t6m_z_l_supportwire_001)
ob_pga_dkgantry_pz_l_supportwire_insulator1_002 = bpy.data.objects.new('pga_dkgantry_PZ_L_supportwire_insulator1.002', me_pga_dk_gantry_n1t6m_z_m_supportwire_insulator1_002)
ob_pga_dkgantry_pz_l_supportwire_insulator1_rod_002 = bpy.data.objects.new('pga_dkgantry_PZ_L_supportwire_insulator1_rod.002', me_pga_dk_gantry_n1t6m_z_m_supportwire_insulator1_rod_002)
ob_pga_dkgantry_pz_l_supportwire_mount_001 = bpy.data.objects.new('pga_dkgantry_PZ_L_supportwire_mount.001', me_pga_dk_gantry_n1t6m_z_l_supportwire_mount_001)
ob_pga_dkgantry_p_l_pole_part2 = bpy.data.objects.new('pga_dkgantry_P_L_pole_part2', me_pga_dk_gantry_n1t6m_l_pole_004)
ob_pga_dkgantry_p_l_pole_part3 = bpy.data.objects.new('pga_dkgantry_P_L_pole_part3', me_pga_dk_gantry_p1t6m_r_pole_005)
ob_pga_dkgantry_p_l_pole_part1 = bpy.data.objects.new('pga_dkgantry_P_L_pole_part1', me_pga_dk_gantry_n1t6m_l_pole_001)
ob_pga_dkgantry_f_foundation_002 = bpy.data.objects.new('pga_dkgantry_F_foundation.002', me_pga_dkgantry_f_foundation_001)
ob_pga_dkgantry_f_bottom_002 = bpy.data.objects.new('pga_dkgantry_F_bottom.002', me_pga_dkgantry_f_bottom_001)
ob_t2 = bpy.data.objects.new('t2', me_t2)

# ---- transforms, parenting, visibility, modifiers, constraints
ob_camera.location = (7.481, -6.508, 5.344)
ob_camera.rotation_euler = (1.109, 0.0, 0.8149)
ob_camera.lock_rotations_4d = False
ob_camera.empty_display_type = 'ARROWS'
ob_camera.color = (0.0, 0.0, 0.0, 0.0)
ob_camera.display_type = 'WIRE'
ob_camera.lineart.crease_threshold = 0.0
ob_lamp.location = (4.076, 1.005, 5.904)
ob_lamp.rotation_euler = (0.6503, 0.05522, 1.866)
ob_lamp.lock_rotations_4d = False
ob_lamp.empty_display_type = 'ARROWS'
ob_lamp.color = (0.0, 0.0, 0.0, 0.0)
ob_lamp.lineart.crease_threshold = 0.0
ob_pga_dkgantry_f_foundation.location = (0.0, 0.0, 0.0)
ob_pga_dkgantry_f_foundation.rotation_euler = (0.0, -0.0, 3.142)
_m = ob_pga_dkgantry_f_foundation.modifiers.new('Auto Smooth', 'NODES')
_m.node_group = ng_auto_smooth_001
_gi = [s.identifier for s in ng_auto_smooth_001.interface.items_tree if s.item_type == 'SOCKET' and s.in_out == 'INPUT']
_m[_gi[1]] = 0.8936  # Angle
ob_pga_dkgantry_f_bottom.location = (0.0, 0.0, 0.0)
ob_pga_dkgantry_f_bottom.rotation_euler = (0.0, -0.0, 3.142)
_m = ob_pga_dkgantry_f_bottom.modifiers.new('Smooth by Angle', 'NODES')
_m.node_group = ng_smooth_by_angle_001
_m.use_pin_to_last = True
_m.show_group_selector = False
ob_pga_dkgantry_f_bolts.location = (0.0, 0.0, 0.0)
ob_pga_dkgantry_f_bolts.rotation_euler = (0.0, -0.0, 3.142)
ob_pga_dkgantry_p_l_pole.location = (0.0, -2.813e-16, 0.0)
ob_pga_dkgantry_p_l_pole.rotation_euler = (0.0, -0.0, -3.142)
_m = ob_pga_dkgantry_p_l_pole.modifiers.new('Smooth by Angle', 'NODES')
_m.node_group = ng_smooth_by_angle
_gi = [s.identifier for s in ng_smooth_by_angle.interface.items_tree if s.item_type == 'SOCKET' and s.in_out == 'INPUT']
_m[_gi[1]] = 0.6109  # Angle
_m.use_pin_to_last = True
_m.show_group_selector = False
ob_pga_dkgantry_pz_l_supportwire_001.location = (0.0, 0.0, 4.768e-07)
ob_pga_dkgantry_pz_l_supportwire_001.rotation_euler = (0.0, 1.571, 0.0)
ob_pga_dkgantry_pz_l_supportwire_001.scale = (0.3, 0.3, 2.625)
_m = ob_pga_dkgantry_pz_l_supportwire_001.modifiers.new('Auto Smooth', 'NODES')
_m.node_group = ng_auto_smooth_005
_gi = [s.identifier for s in ng_auto_smooth_005.interface.items_tree if s.item_type == 'SOCKET' and s.in_out == 'INPUT']
_m[_gi[1]] = 0.8936  # Angle
ob_pga_dkgantry_pz_l_supportwire_insulator1_002.location = (0.0, 0.0, -4.768e-07)
ob_pga_dkgantry_pz_l_supportwire_insulator1_002.rotation_euler = (-0.01047, 3.035, 0.01047)
ob_pga_dkgantry_pz_l_supportwire_insulator1_002.lineart.crease_threshold = 0.0
_m = ob_pga_dkgantry_pz_l_supportwire_insulator1_002.modifiers.new('Auto Smooth', 'NODES')
_m.node_group = ng_auto_smooth_005
_gi = [s.identifier for s in ng_auto_smooth_005.interface.items_tree if s.item_type == 'SOCKET' and s.in_out == 'INPUT']
_m[_gi[1]] = 1.056  # Angle
ob_pga_dkgantry_pz_l_supportwire_insulator1_rod_002.location = (0.0, 0.0, -4.768e-07)
ob_pga_dkgantry_pz_l_supportwire_insulator1_rod_002.rotation_euler = (-0.01047, 3.035, 0.01047)
ob_pga_dkgantry_pz_l_supportwire_insulator1_rod_002.lineart.crease_threshold = 0.0
ob_pga_dkgantry_pz_l_supportwire_mount_001.location = (0.0, 0.0, 0.0)
ob_pga_dkgantry_pz_l_supportwire_mount_001.rotation_euler = (0.0, 1.571, 3.142)
_m = ob_pga_dkgantry_pz_l_supportwire_mount_001.modifiers.new('Auto Smooth', 'NODES')
_m.node_group = ng_auto_smooth_005
_gi = [s.identifier for s in ng_auto_smooth_005.interface.items_tree if s.item_type == 'SOCKET' and s.in_out == 'INPUT']
_m[_gi[1]] = 0.9198  # Angle
ob_pga_dkgantry_p_l_pole_part2.location = (0.0, -1.421e-14, 0.0)
ob_pga_dkgantry_p_l_pole_part2.rotation_euler = (0.0, -0.0, -3.142)
ob_pga_dkgantry_p_l_pole_part3.location = (0.0, -1.66e-15, 0.0)
ob_pga_dkgantry_p_l_pole_part3.rotation_euler = (0.0, -0.0, -3.142)
ob_pga_dkgantry_p_l_pole_part1.location = (0.0, -2.813e-16, 0.0)
ob_pga_dkgantry_p_l_pole_part1.rotation_euler = (0.0, -0.0, -3.142)
ob_pga_dkgantry_f_foundation_002.location = (0.0, 2.428e-15, 0.0)
ob_pga_dkgantry_f_foundation_002.rotation_euler = (0.0, -0.0, 3.142)
ob_pga_dkgantry_f_bottom_002.location = (0.0, 0.0, 0.0)
ob_pga_dkgantry_f_bottom_002.rotation_euler = (0.0, -0.0, 3.142)
ob_t2.location = (0.0, -5.0, 0.0)
ob_t2.rotation_euler = (0.0, 3.142, 0.0)
ob_t2.lineart.crease_threshold = 0.0

# ---- collection membership
scene.collection.objects.link(ob_camera)
scene.collection.objects.link(ob_lamp)
col_pga_dkgantry_p_l_pole.objects.link(ob_pga_dkgantry_f_foundation)
col_pga_dkgantry_p_l_pole.objects.link(ob_pga_dkgantry_f_bottom)
col_pga_dkgantry_p_l_pole.objects.link(ob_pga_dkgantry_f_bolts)
col_pga_dkgantry_p_l_pole.objects.link(ob_pga_dkgantry_p_l_pole)
col_pga_dkgantry_p_l_pole.objects.link(ob_pga_dkgantry_pz_l_supportwire_001)
col_pga_dkgantry_p_l_pole.objects.link(ob_pga_dkgantry_pz_l_supportwire_insulator1_002)
col_pga_dkgantry_p_l_pole.objects.link(ob_pga_dkgantry_pz_l_supportwire_insulator1_rod_002)
col_pga_dkgantry_p_l_pole.objects.link(ob_pga_dkgantry_pz_l_supportwire_mount_001)
col_pga_dk_gantry_p1t6m_l_pole_002.objects.link(ob_pga_dkgantry_p_l_pole_part2)
col_pga_dk_gantry_p1t6m_l_pole_002.objects.link(ob_pga_dkgantry_p_l_pole_part3)
col_pga_dk_gantry_p1t6m_l_pole_002.objects.link(ob_pga_dkgantry_p_l_pole_part1)
col_pga_dk_gantry_p1t6m_l_pole_002.objects.link(ob_pga_dkgantry_f_foundation_002)
col_pga_dk_gantry_p1t6m_l_pole_002.objects.link(ob_pga_dkgantry_f_bottom_002)
col_reference_track.objects.link(ob_t2)

# ---- scene / render settings (as saved in the file)
scene.camera = ob_camera
scene.frame_start = 1; scene.frame_end = 250; scene.frame_set(4)
scene.render.engine = 'CYCLES'
scene.render.resolution_percentage = 50
scene.render.dither_intensity = 0.0
scene.cycles.preview_pause = True
scene.cycles.use_denoising = False
scene.cycles.samples = 128
scene.cycles.sampling_pattern = 'TABULATED_SOBOL'
scene.cycles.use_adaptive_sampling = False
scene.cycles.use_light_tree = False
scene.cycles.blur_glossy = 0.0
scene.cycles.sample_clamp_indirect = 0.0
scene.cycles.bake_type = 'AO'
scene.eevee.use_gtao = True
scene.view_settings.view_transform = 'Standard'
bpy.context.view_layer.update()
